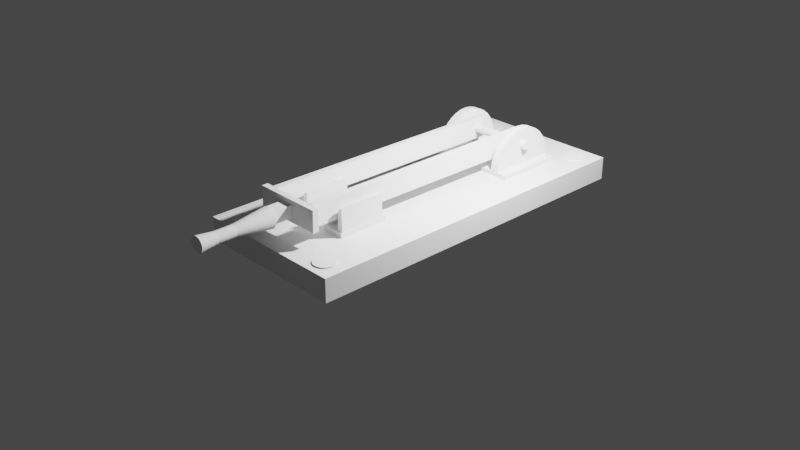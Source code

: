 # Source: double-knife-switch.blend  (saved by Blender 2.93.21; exported with 4.5.12 LTS)
import bpy
from mathutils import Matrix  # noqa: F401  (used for matrix-valued properties, if any)

bpy.ops.wm.read_factory_settings(use_empty=True)
scene = bpy.context.scene
scene.name = 'Scene'

# ---- collections
col_collection = bpy.data.collections.new('Collection'); scene.collection.children.link(col_collection)

# ---- materials (node trees are filled in below, after node groups)
mat_material = bpy.data.materials.new('Material')
mat_material.alpha_threshold = 0.0
mat_material.use_transparent_shadow = False
mat_material.line_color = (0.0, 0.0, 0.0, 1.0)
mat_material_001 = bpy.data.materials.new('Material.001')
mat_material_001.alpha_threshold = 0.0
mat_material_001.use_transparent_shadow = False
mat_material_001.line_color = (0.0, 0.0, 0.0, 1.0)
mat_material_002 = bpy.data.materials.new('Material.002')
mat_material_002.alpha_threshold = 0.0
mat_material_002.use_transparent_shadow = False
mat_material_002.line_color = (0.0, 0.0, 0.0, 1.0)
mat_material_003 = bpy.data.materials.new('Material.003')
mat_material_003.alpha_threshold = 0.0
mat_material_003.use_transparent_shadow = False
mat_material_003.line_color = (0.0, 0.0, 0.0, 1.0)
mat_material_005 = bpy.data.materials.new('Material.005')
mat_material_005.alpha_threshold = 0.0
mat_material_005.use_transparent_shadow = False
mat_material_005.line_color = (0.0, 0.0, 0.0, 1.0)

# ---- material node trees
mat_material.use_nodes = True; mat_material.node_tree.nodes.clear()
_N = mat_material.node_tree.nodes; _L = mat_material.node_tree.links
n0 = _N.new('ShaderNodeOutputMaterial'); n0.name = 'Material Output'; n0.location = (300, 300)
n1 = _N.new('ShaderNodeBsdfPrincipled'); n1.name = 'Principled BSDF'; n1.location = (10, 300)
n1.distribution = 'GGX'
n1.subsurface_method = 'BURLEY'
n1.inputs[2].default_value = 0.4
n1.inputs[3].default_value = 1.45
n1.inputs[27].default_value = (0.0, 0.0, 0.0, 1.0)
n1.inputs[28].default_value = 1.0
_L.new(n1.outputs[0], n0.inputs[0])
n0.is_active_output = True
mat_material_001.use_nodes = True; mat_material_001.node_tree.nodes.clear()
_N = mat_material_001.node_tree.nodes; _L = mat_material_001.node_tree.links
n0 = _N.new('ShaderNodeOutputMaterial'); n0.name = 'Material Output'; n0.location = (300, 300)
n1 = _N.new('ShaderNodeBsdfPrincipled'); n1.name = 'Principled BSDF'; n1.location = (10, 300)
n1.distribution = 'GGX'
n1.subsurface_method = 'BURLEY'
n1.inputs[2].default_value = 0.4
n1.inputs[3].default_value = 1.45
n1.inputs[27].default_value = (0.0, 0.0, 0.0, 1.0)
n1.inputs[28].default_value = 1.0
_L.new(n1.outputs[0], n0.inputs[0])
n0.is_active_output = True
mat_material_002.use_nodes = True; mat_material_002.node_tree.nodes.clear()
_N = mat_material_002.node_tree.nodes; _L = mat_material_002.node_tree.links
n0 = _N.new('ShaderNodeOutputMaterial'); n0.name = 'Material Output'; n0.location = (300, 300)
n1 = _N.new('ShaderNodeBsdfPrincipled'); n1.name = 'Principled BSDF'; n1.location = (10, 300)
n1.distribution = 'GGX'
n1.subsurface_method = 'BURLEY'
n1.inputs[2].default_value = 0.4
n1.inputs[3].default_value = 1.45
n1.inputs[27].default_value = (0.0, 0.0, 0.0, 1.0)
n1.inputs[28].default_value = 1.0
_L.new(n1.outputs[0], n0.inputs[0])
n0.is_active_output = True
mat_material_003.use_nodes = True; mat_material_003.node_tree.nodes.clear()
_N = mat_material_003.node_tree.nodes; _L = mat_material_003.node_tree.links
n0 = _N.new('ShaderNodeOutputMaterial'); n0.name = 'Material Output'; n0.location = (300, 300)
n1 = _N.new('ShaderNodeBsdfPrincipled'); n1.name = 'Principled BSDF'; n1.location = (10, 300)
n1.distribution = 'GGX'
n1.subsurface_method = 'BURLEY'
n1.inputs[2].default_value = 0.4
n1.inputs[3].default_value = 1.45
n1.inputs[27].default_value = (0.0, 0.0, 0.0, 1.0)
n1.inputs[28].default_value = 1.0
_L.new(n1.outputs[0], n0.inputs[0])
n0.is_active_output = True
mat_material_005.use_nodes = True; mat_material_005.node_tree.nodes.clear()
_N = mat_material_005.node_tree.nodes; _L = mat_material_005.node_tree.links
n0 = _N.new('ShaderNodeOutputMaterial'); n0.name = 'Material Output'; n0.location = (300, 300)
n1 = _N.new('ShaderNodeBsdfPrincipled'); n1.name = 'Principled BSDF'; n1.location = (10, 300)
n1.distribution = 'GGX'
n1.subsurface_method = 'BURLEY'
n1.inputs[2].default_value = 0.4
n1.inputs[3].default_value = 1.45
n1.inputs[27].default_value = (0.0, 0.0, 0.0, 1.0)
n1.inputs[28].default_value = 1.0
_L.new(n1.outputs[0], n0.inputs[0])
n0.is_active_output = True

# ---- world
world_world = bpy.data.worlds.new('World'); scene.world = world_world
world_world.use_nodes = True; world_world.node_tree.nodes.clear()
_N = world_world.node_tree.nodes; _L = world_world.node_tree.links
n0 = _N.new('ShaderNodeOutputWorld'); n0.name = 'World Output'; n0.location = (300, 300)
n1 = _N.new('ShaderNodeBackground'); n1.name = 'Background'; n1.location = (10, 300)
n1.inputs[0].default_value = (0.05088, 0.05088, 0.05088, 1.0)
_L.new(n1.outputs[0], n0.inputs[0])
n0.is_active_output = True
world_world.color = (0.05088, 0.05088, 0.05088)
world_world.use_sun_shadow = False
world_world.sun_shadow_jitter_overblur = 0.0

# ---- cameras
cam_camera = bpy.data.cameras.new('Camera')
cam_camera.clip_end = 100.0
cam_camera.ortho_scale = 7.314

# ---- lights
light_light = bpy.data.lights.new('Light', 'POINT')
light_light.transmission_factor = 0.0
light_light.energy = 1000.0
light_light.shadow_soft_size = 0.1
light_light.shadow_maximum_resolution = 0.006
light_light.use_absolute_resolution = True

# ---- meshes
me_cube = bpy.data.meshes.new('Cube')
me_cube.from_pydata([(1.0, 1.0, 1.0), (1.0, 1.0, -1.0), (1.0, -1.0, 1.0), (1.0, -1.0, -1.0), (-1.0, 1.0, 1.0), (-1.0, 1.0, -1.0), (-1.0, -1.0, 1.0), (-1.0, -1.0, -1.0)], [], [(0, 4, 6, 2), (3, 2, 6, 7), (7, 6, 4, 5), (5, 1, 3, 7), (1, 0, 2, 3), (5, 4, 0, 1)])
_uv = me_cube.uv_layers.new(name='UVMap')
_uv.uv.foreach_set('vector', [0.625, 0.5, 0.875, 0.5, 0.875, 0.75, 0.625, 0.75, 0.375, 0.75, 0.625, 0.75, 0.625, 1.0, 0.375, 1.0, 0.375, 0.0, 0.625, 0.0, 0.625, 0.25, 0.375, 0.25, 0.125, 0.5, 0.375, 0.5, 0.375, 0.75, 0.125, 0.75, 0.375, 0.5, 0.625, 0.5, 0.625, 0.75, 0.375, 0.75, 0.375, 0.25, 0.625, 0.25, 0.625, 0.5, 0.375, 0.5])
me_cube.materials.append(mat_material)
me_cube.use_remesh_preserve_volume = False
me_cube.use_remesh_preserve_attributes = False
me_cube.use_mirror_vertex_groups = False
me_cube.update()
me_cylinder = bpy.data.meshes.new('Cylinder')
me_cylinder.from_pydata([(0.0, 1.0, -1.0), (0.0, 1.0, -0.7404), (0.1951, 0.9808, -1.0), (0.1951, 0.9808, -0.7404), (0.3827, 0.9239, -1.0), (0.3827, 0.9239, -0.7404), (0.5556, 0.8315, -1.0), (0.5556, 0.8315, -0.7404), (0.7071, 0.7071, -1.0), (0.7071, 0.7071, -0.7404), (0.8315, 0.5556, -1.0), (0.8315, 0.5556, -0.7404), (0.9239, 0.3827, -1.0), (0.9239, 0.3827, -0.7404), (0.9808, 0.1951, -1.0), (0.9808, 0.1951, -0.7404), (1.0, -4.371e-08, -1.0), (1.0, -4.371e-08, -0.7404), (0.9808, -0.1951, -1.0), (0.9808, -0.1951, -0.7404), (0.9239, -0.3827, -1.0), (0.9239, -0.3827, -0.7404), (0.8315, -0.5556, -1.0), (0.8315, -0.5556, -0.7404), (0.7071, -0.7071, -1.0), (0.7071, -0.7071, -0.7404), (0.5556, -0.8315, -1.0), (0.5556, -0.8315, -0.7404), (0.3827, -0.9239, -1.0), (0.3827, -0.9239, -0.7404), (0.1951, -0.9808, -1.0), (0.1951, -0.9808, -0.7404), (-8.742e-08, -1.0, -1.0), (-8.742e-08, -1.0, -0.7404), (-0.1951, -0.9808, -1.0), (-0.1951, -0.9808, -0.7404), (-0.3827, -0.9239, -1.0), (-0.3827, -0.9239, -0.7404), (-0.5556, -0.8315, -1.0), (-0.5556, -0.8315, -0.7404), (-0.7071, -0.7071, -1.0), (-0.7071, -0.7071, -0.7404), (-0.8315, -0.5556, -1.0), (-0.8315, -0.5556, -0.7404), (-0.9239, -0.3827, -1.0), (-0.9239, -0.3827, -0.7404), (-0.9808, -0.1951, -1.0), (-0.9808, -0.1951, -0.7404), (-1.0, 1.192e-08, -1.0), (-1.0, 1.192e-08, -0.7404), (-0.9808, 0.1951, -1.0), (-0.9808, 0.1951, -0.7404), (-0.9239, 0.3827, -1.0), (-0.9239, 0.3827, -0.7404), (-0.8315, 0.5556, -1.0), (-0.8315, 0.5556, -0.7404), (-0.7071, 0.7071, -1.0), (-0.7071, 0.7071, -0.7404), (-0.5556, 0.8315, -1.0), (-0.5556, 0.8315, -0.7404), (-0.3827, 0.9239, -1.0), (-0.3827, 0.9239, -0.7404), (-0.1951, 0.9808, -1.0), (-0.1951, 0.9808, -0.7404)], [], [(0, 1, 3, 2), (2, 3, 5, 4), (4, 5, 7, 6), (6, 7, 9, 8), (8, 9, 11, 10), (10, 11, 13, 12), (12, 13, 15, 14), (14, 15, 17, 16), (16, 17, 19, 18), (18, 19, 21, 20), (20, 21, 23, 22), (22, 23, 25, 24), (24, 25, 27, 26), (26, 27, 29, 28), (28, 29, 31, 30), (30, 31, 33, 32), (32, 33, 35, 34), (34, 35, 37, 36), (36, 37, 39, 38), (38, 39, 41, 40), (40, 41, 43, 42), (42, 43, 45, 44), (44, 45, 47, 46), (46, 47, 49, 48), (48, 49, 51, 50), (50, 51, 53, 52), (52, 53, 55, 54), (54, 55, 57, 56), (56, 57, 59, 58), (58, 59, 61, 60), (3, 1, 63, 61, 59, 57, 55, 53, 51, 49, 47, 45, 43, 41, 39, 37, 35, 33, 31, 29, 27, 25, 23, 21, 19, 17, 15, 13, 11, 9, 7, 5), (60, 61, 63, 62), (62, 63, 1, 0), (0, 2, 4, 6, 8, 10, 12, 14, 16, 18, 20, 22, 24, 26, 28, 30, 32, 34, 36, 38, 40, 42, 44, 46, 48, 50, 52, 54, 56, 58, 60, 62)])
_uv = me_cylinder.uv_layers.new(name='UVMap')
_uv.uv.foreach_set('vector', [1.0, 0.5, 1.0, 1.0, 0.9688, 1.0, 0.9688, 0.5, 0.9688, 0.5, 0.9688, 1.0, 0.9375, 1.0, 0.9375, 0.5, 0.9375, 0.5, 0.9375, 1.0, 0.9062, 1.0, 0.9062, 0.5, 0.9062, 0.5, 0.9062, 1.0, 0.875, 1.0, 0.875, 0.5, 0.875, 0.5, 0.875, 1.0, 0.8438, 1.0, 0.8438, 0.5, 0.8438, 0.5, 0.8438, 1.0, 0.8125, 1.0, 0.8125, 0.5, 0.8125, 0.5, 0.8125, 1.0, 0.7812, 1.0, 0.7812, 0.5, 0.7812, 0.5, 0.7812, 1.0, 0.75, 1.0, 0.75, 0.5, 0.75, 0.5, 0.75, 1.0, 0.7188, 1.0, 0.7188, 0.5, 0.7188, 0.5, 0.7188, 1.0, 0.6875, 1.0, 0.6875, 0.5, 0.6875, 0.5, 0.6875, 1.0, 0.6562, 1.0, 0.6562, 0.5, 0.6562, 0.5, 0.6562, 1.0, 0.625, 1.0, 0.625, 0.5, 0.625, 0.5, 0.625, 1.0, 0.5938, 1.0, 0.5938, 0.5, 0.5938, 0.5, 0.5938, 1.0, 0.5625, 1.0, 0.5625, 0.5, 0.5625, 0.5, 0.5625, 1.0, 0.5312, 1.0, 0.5312, 0.5, 0.5312, 0.5, 0.5312, 1.0, 0.5, 1.0, 0.5, 0.5, 0.5, 0.5, 0.5, 1.0, 0.4688, 1.0, 0.4688, 0.5, 0.4688, 0.5, 0.4688, 1.0, 0.4375, 1.0, 0.4375, 0.5, 0.4375, 0.5, 0.4375, 1.0, 0.4062, 1.0, 0.4062, 0.5, 0.4062, 0.5, 0.4062, 1.0, 0.375, 1.0, 0.375, 0.5, 0.375, 0.5, 0.375, 1.0, 0.3438, 1.0, 0.3438, 0.5, 0.3438, 0.5, 0.3438, 1.0, 0.3125, 1.0, 0.3125, 0.5, 0.3125, 0.5, 0.3125, 1.0, 0.2812, 1.0, 0.2812, 0.5, 0.2812, 0.5, 0.2812, 1.0, 0.25, 1.0, 0.25, 0.5, 0.25, 0.5, 0.25, 1.0, 0.2188, 1.0, 0.2188, 0.5, 0.2188, 0.5, 0.2188, 1.0, 0.1875, 1.0, 0.1875, 0.5, 0.1875, 0.5, 0.1875, 1.0, 0.1562, 1.0, 0.1562, 0.5, 0.1562, 0.5, 0.1562, 1.0, 0.125, 1.0, 0.125, 0.5, 0.125, 0.5, 0.125, 1.0, 0.09375, 1.0, 0.09375, 0.5, 0.09375, 0.5, 0.09375, 1.0, 0.0625, 1.0, 0.0625, 0.5, 0.2968, 0.4854, 0.25, 0.49, 0.2032, 0.4854, 0.1582, 0.4717, 0.1167, 0.4496, 0.08029, 0.4197, 0.05045, 0.3833, 0.02827, 0.3418, 0.01461, 0.2968, 0.01, 0.25, 0.01461, 0.2032, 0.02827, 0.1582, 0.05045, 0.1167, 0.08029, 0.08029, 0.1167, 0.05045, 0.1582, 0.02827, 0.2032, 0.01461, 0.25, 0.01, 0.2968, 0.01461, 0.3418, 0.02827, 0.3833, 0.05045, 0.4197, 0.08029, 0.4496, 0.1167, 0.4717, 0.1582, 0.4854, 0.2032, 0.49, 0.25, 0.4854, 0.2968, 0.4717, 0.3418, 0.4496, 0.3833, 0.4197, 0.4197, 0.3833, 0.4496, 0.3418, 0.4717, 0.0625, 0.5, 0.0625, 1.0, 0.03125, 1.0, 0.03125, 0.5, 0.03125, 0.5, 0.03125, 1.0, 0.0, 1.0, 0.0, 0.5, 0.75, 0.49, 0.7968, 0.4854, 0.8418, 0.4717, 0.8833, 0.4496, 0.9197, 0.4197, 0.9496, 0.3833, 0.9717, 0.3418, 0.9854, 0.2968, 0.99, 0.25, 0.9854, 0.2032, 0.9717, 0.1582, 0.9496, 0.1167, 0.9197, 0.08029, 0.8833, 0.05045, 0.8418, 0.02827, 0.7968, 0.01461, 0.75, 0.01, 0.7032, 0.01461, 0.6582, 0.02827, 0.6167, 0.05045, 0.5803, 0.08029, 0.5504, 0.1167, 0.5283, 0.1582, 0.5146, 0.2032, 0.51, 0.25, 0.5146, 0.2968, 0.5283, 0.3418, 0.5504, 0.3833, 0.5803, 0.4197, 0.6167, 0.4496, 0.6582, 0.4717, 0.7032, 0.4854])
me_cylinder.use_remesh_fix_poles = True
me_cylinder.use_remesh_preserve_attributes = False
me_cylinder.update()
me_cylinder_001 = bpy.data.meshes.new('Cylinder.001')
me_cylinder_001.from_pydata([(0.0, 1.0, -1.0), (0.0, 1.0, -0.7404), (0.1951, 0.9808, -1.0), (0.1951, 0.9808, -0.7404), (0.3827, 0.9239, -1.0), (0.3827, 0.9239, -0.7404), (0.5556, 0.8315, -1.0), (0.5556, 0.8315, -0.7404), (0.7071, 0.7071, -1.0), (0.7071, 0.7071, -0.7404), (0.8315, 0.5556, -1.0), (0.8315, 0.5556, -0.7404), (0.9239, 0.3827, -1.0), (0.9239, 0.3827, -0.7404), (0.9808, 0.1951, -1.0), (0.9808, 0.1951, -0.7404), (1.0, -4.371e-08, -1.0), (1.0, -4.371e-08, -0.7404), (0.9808, -0.1951, -1.0), (0.9808, -0.1951, -0.7404), (0.9239, -0.3827, -1.0), (0.9239, -0.3827, -0.7404), (0.8315, -0.5556, -1.0), (0.8315, -0.5556, -0.7404), (0.7071, -0.7071, -1.0), (0.7071, -0.7071, -0.7404), (0.5556, -0.8315, -1.0), (0.5556, -0.8315, -0.7404), (0.3827, -0.9239, -1.0), (0.3827, -0.9239, -0.7404), (0.1951, -0.9808, -1.0), (0.1951, -0.9808, -0.7404), (-8.742e-08, -1.0, -1.0), (-8.742e-08, -1.0, -0.7404), (-0.1951, -0.9808, -1.0), (-0.1951, -0.9808, -0.7404), (-0.3827, -0.9239, -1.0), (-0.3827, -0.9239, -0.7404), (-0.5556, -0.8315, -1.0), (-0.5556, -0.8315, -0.7404), (-0.7071, -0.7071, -1.0), (-0.7071, -0.7071, -0.7404), (-0.8315, -0.5556, -1.0), (-0.8315, -0.5556, -0.7404), (-0.9239, -0.3827, -1.0), (-0.9239, -0.3827, -0.7404), (-0.9808, -0.1951, -1.0), (-0.9808, -0.1951, -0.7404), (-1.0, 1.192e-08, -1.0), (-1.0, 1.192e-08, -0.7404), (-0.9808, 0.1951, -1.0), (-0.9808, 0.1951, -0.7404), (-0.9239, 0.3827, -1.0), (-0.9239, 0.3827, -0.7404), (-0.8315, 0.5556, -1.0), (-0.8315, 0.5556, -0.7404), (-0.7071, 0.7071, -1.0), (-0.7071, 0.7071, -0.7404), (-0.5556, 0.8315, -1.0), (-0.5556, 0.8315, -0.7404), (-0.3827, 0.9239, -1.0), (-0.3827, 0.9239, -0.7404), (-0.1951, 0.9808, -1.0), (-0.1951, 0.9808, -0.7404)], [], [(0, 1, 3, 2), (2, 3, 5, 4), (4, 5, 7, 6), (6, 7, 9, 8), (8, 9, 11, 10), (10, 11, 13, 12), (12, 13, 15, 14), (14, 15, 17, 16), (16, 17, 19, 18), (18, 19, 21, 20), (20, 21, 23, 22), (22, 23, 25, 24), (24, 25, 27, 26), (26, 27, 29, 28), (28, 29, 31, 30), (30, 31, 33, 32), (32, 33, 35, 34), (34, 35, 37, 36), (36, 37, 39, 38), (38, 39, 41, 40), (40, 41, 43, 42), (42, 43, 45, 44), (44, 45, 47, 46), (46, 47, 49, 48), (48, 49, 51, 50), (50, 51, 53, 52), (52, 53, 55, 54), (54, 55, 57, 56), (56, 57, 59, 58), (58, 59, 61, 60), (3, 1, 63, 61, 59, 57, 55, 53, 51, 49, 47, 45, 43, 41, 39, 37, 35, 33, 31, 29, 27, 25, 23, 21, 19, 17, 15, 13, 11, 9, 7, 5), (60, 61, 63, 62), (62, 63, 1, 0), (0, 2, 4, 6, 8, 10, 12, 14, 16, 18, 20, 22, 24, 26, 28, 30, 32, 34, 36, 38, 40, 42, 44, 46, 48, 50, 52, 54, 56, 58, 60, 62)])
_uv = me_cylinder_001.uv_layers.new(name='UVMap')
_uv.uv.foreach_set('vector', [1.0, 0.5, 1.0, 1.0, 0.9688, 1.0, 0.9688, 0.5, 0.9688, 0.5, 0.9688, 1.0, 0.9375, 1.0, 0.9375, 0.5, 0.9375, 0.5, 0.9375, 1.0, 0.9062, 1.0, 0.9062, 0.5, 0.9062, 0.5, 0.9062, 1.0, 0.875, 1.0, 0.875, 0.5, 0.875, 0.5, 0.875, 1.0, 0.8438, 1.0, 0.8438, 0.5, 0.8438, 0.5, 0.8438, 1.0, 0.8125, 1.0, 0.8125, 0.5, 0.8125, 0.5, 0.8125, 1.0, 0.7812, 1.0, 0.7812, 0.5, 0.7812, 0.5, 0.7812, 1.0, 0.75, 1.0, 0.75, 0.5, 0.75, 0.5, 0.75, 1.0, 0.7188, 1.0, 0.7188, 0.5, 0.7188, 0.5, 0.7188, 1.0, 0.6875, 1.0, 0.6875, 0.5, 0.6875, 0.5, 0.6875, 1.0, 0.6562, 1.0, 0.6562, 0.5, 0.6562, 0.5, 0.6562, 1.0, 0.625, 1.0, 0.625, 0.5, 0.625, 0.5, 0.625, 1.0, 0.5938, 1.0, 0.5938, 0.5, 0.5938, 0.5, 0.5938, 1.0, 0.5625, 1.0, 0.5625, 0.5, 0.5625, 0.5, 0.5625, 1.0, 0.5312, 1.0, 0.5312, 0.5, 0.5312, 0.5, 0.5312, 1.0, 0.5, 1.0, 0.5, 0.5, 0.5, 0.5, 0.5, 1.0, 0.4688, 1.0, 0.4688, 0.5, 0.4688, 0.5, 0.4688, 1.0, 0.4375, 1.0, 0.4375, 0.5, 0.4375, 0.5, 0.4375, 1.0, 0.4062, 1.0, 0.4062, 0.5, 0.4062, 0.5, 0.4062, 1.0, 0.375, 1.0, 0.375, 0.5, 0.375, 0.5, 0.375, 1.0, 0.3438, 1.0, 0.3438, 0.5, 0.3438, 0.5, 0.3438, 1.0, 0.3125, 1.0, 0.3125, 0.5, 0.3125, 0.5, 0.3125, 1.0, 0.2812, 1.0, 0.2812, 0.5, 0.2812, 0.5, 0.2812, 1.0, 0.25, 1.0, 0.25, 0.5, 0.25, 0.5, 0.25, 1.0, 0.2188, 1.0, 0.2188, 0.5, 0.2188, 0.5, 0.2188, 1.0, 0.1875, 1.0, 0.1875, 0.5, 0.1875, 0.5, 0.1875, 1.0, 0.1562, 1.0, 0.1562, 0.5, 0.1562, 0.5, 0.1562, 1.0, 0.125, 1.0, 0.125, 0.5, 0.125, 0.5, 0.125, 1.0, 0.09375, 1.0, 0.09375, 0.5, 0.09375, 0.5, 0.09375, 1.0, 0.0625, 1.0, 0.0625, 0.5, 0.2968, 0.4854, 0.25, 0.49, 0.2032, 0.4854, 0.1582, 0.4717, 0.1167, 0.4496, 0.08029, 0.4197, 0.05045, 0.3833, 0.02827, 0.3418, 0.01461, 0.2968, 0.01, 0.25, 0.01461, 0.2032, 0.02827, 0.1582, 0.05045, 0.1167, 0.08029, 0.08029, 0.1167, 0.05045, 0.1582, 0.02827, 0.2032, 0.01461, 0.25, 0.01, 0.2968, 0.01461, 0.3418, 0.02827, 0.3833, 0.05045, 0.4197, 0.08029, 0.4496, 0.1167, 0.4717, 0.1582, 0.4854, 0.2032, 0.49, 0.25, 0.4854, 0.2968, 0.4717, 0.3418, 0.4496, 0.3833, 0.4197, 0.4197, 0.3833, 0.4496, 0.3418, 0.4717, 0.0625, 0.5, 0.0625, 1.0, 0.03125, 1.0, 0.03125, 0.5, 0.03125, 0.5, 0.03125, 1.0, 0.0, 1.0, 0.0, 0.5, 0.75, 0.49, 0.7968, 0.4854, 0.8418, 0.4717, 0.8833, 0.4496, 0.9197, 0.4197, 0.9496, 0.3833, 0.9717, 0.3418, 0.9854, 0.2968, 0.99, 0.25, 0.9854, 0.2032, 0.9717, 0.1582, 0.9496, 0.1167, 0.9197, 0.08029, 0.8833, 0.05045, 0.8418, 0.02827, 0.7968, 0.01461, 0.75, 0.01, 0.7032, 0.01461, 0.6582, 0.02827, 0.6167, 0.05045, 0.5803, 0.08029, 0.5504, 0.1167, 0.5283, 0.1582, 0.5146, 0.2032, 0.51, 0.25, 0.5146, 0.2968, 0.5283, 0.3418, 0.5504, 0.3833, 0.5803, 0.4197, 0.6167, 0.4496, 0.6582, 0.4717, 0.7032, 0.4854])
me_cylinder_001.use_remesh_fix_poles = True
me_cylinder_001.use_remesh_preserve_attributes = False
me_cylinder_001.update()
me_cylinder_003 = bpy.data.meshes.new('Cylinder.003')
me_cylinder_003.from_pydata([(0.0, 1.0, -1.0), (0.0, 1.0, -0.7404), (0.1951, 0.9808, -1.0), (0.1951, 0.9808, -0.7404), (0.3827, 0.9239, -1.0), (0.3827, 0.9239, -0.7404), (0.5556, 0.8315, -1.0), (0.5556, 0.8315, -0.7404), (0.7071, 0.7071, -1.0), (0.7071, 0.7071, -0.7404), (0.8315, 0.5556, -1.0), (0.8315, 0.5556, -0.7404), (0.9239, 0.3827, -1.0), (0.9239, 0.3827, -0.7404), (0.9808, 0.1951, -1.0), (0.9808, 0.1951, -0.7404), (1.0, -4.371e-08, -1.0), (1.0, -4.371e-08, -0.7404), (0.9808, -0.1951, -1.0), (0.9808, -0.1951, -0.7404), (0.9239, -0.3827, -1.0), (0.9239, -0.3827, -0.7404), (0.8315, -0.5556, -1.0), (0.8315, -0.5556, -0.7404), (0.7071, -0.7071, -1.0), (0.7071, -0.7071, -0.7404), (0.5556, -0.8315, -1.0), (0.5556, -0.8315, -0.7404), (0.3827, -0.9239, -1.0), (0.3827, -0.9239, -0.7404), (0.1951, -0.9808, -1.0), (0.1951, -0.9808, -0.7404), (-8.742e-08, -1.0, -1.0), (-8.742e-08, -1.0, -0.7404), (-0.1951, -0.9808, -1.0), (-0.1951, -0.9808, -0.7404), (-0.3827, -0.9239, -1.0), (-0.3827, -0.9239, -0.7404), (-0.5556, -0.8315, -1.0), (-0.5556, -0.8315, -0.7404), (-0.7071, -0.7071, -1.0), (-0.7071, -0.7071, -0.7404), (-0.8315, -0.5556, -1.0), (-0.8315, -0.5556, -0.7404), (-0.9239, -0.3827, -1.0), (-0.9239, -0.3827, -0.7404), (-0.9808, -0.1951, -1.0), (-0.9808, -0.1951, -0.7404), (-1.0, 1.192e-08, -1.0), (-1.0, 1.192e-08, -0.7404), (-0.9808, 0.1951, -1.0), (-0.9808, 0.1951, -0.7404), (-0.9239, 0.3827, -1.0), (-0.9239, 0.3827, -0.7404), (-0.8315, 0.5556, -1.0), (-0.8315, 0.5556, -0.7404), (-0.7071, 0.7071, -1.0), (-0.7071, 0.7071, -0.7404), (-0.5556, 0.8315, -1.0), (-0.5556, 0.8315, -0.7404), (-0.3827, 0.9239, -1.0), (-0.3827, 0.9239, -0.7404), (-0.1951, 0.9808, -1.0), (-0.1951, 0.9808, -0.7404)], [], [(0, 1, 3, 2), (2, 3, 5, 4), (4, 5, 7, 6), (6, 7, 9, 8), (8, 9, 11, 10), (10, 11, 13, 12), (12, 13, 15, 14), (14, 15, 17, 16), (16, 17, 19, 18), (18, 19, 21, 20), (20, 21, 23, 22), (22, 23, 25, 24), (24, 25, 27, 26), (26, 27, 29, 28), (28, 29, 31, 30), (30, 31, 33, 32), (32, 33, 35, 34), (34, 35, 37, 36), (36, 37, 39, 38), (38, 39, 41, 40), (40, 41, 43, 42), (42, 43, 45, 44), (44, 45, 47, 46), (46, 47, 49, 48), (48, 49, 51, 50), (50, 51, 53, 52), (52, 53, 55, 54), (54, 55, 57, 56), (56, 57, 59, 58), (58, 59, 61, 60), (3, 1, 63, 61, 59, 57, 55, 53, 51, 49, 47, 45, 43, 41, 39, 37, 35, 33, 31, 29, 27, 25, 23, 21, 19, 17, 15, 13, 11, 9, 7, 5), (60, 61, 63, 62), (62, 63, 1, 0), (0, 2, 4, 6, 8, 10, 12, 14, 16, 18, 20, 22, 24, 26, 28, 30, 32, 34, 36, 38, 40, 42, 44, 46, 48, 50, 52, 54, 56, 58, 60, 62)])
_uv = me_cylinder_003.uv_layers.new(name='UVMap')
_uv.uv.foreach_set('vector', [1.0, 0.5, 1.0, 1.0, 0.9688, 1.0, 0.9688, 0.5, 0.9688, 0.5, 0.9688, 1.0, 0.9375, 1.0, 0.9375, 0.5, 0.9375, 0.5, 0.9375, 1.0, 0.9062, 1.0, 0.9062, 0.5, 0.9062, 0.5, 0.9062, 1.0, 0.875, 1.0, 0.875, 0.5, 0.875, 0.5, 0.875, 1.0, 0.8438, 1.0, 0.8438, 0.5, 0.8438, 0.5, 0.8438, 1.0, 0.8125, 1.0, 0.8125, 0.5, 0.8125, 0.5, 0.8125, 1.0, 0.7812, 1.0, 0.7812, 0.5, 0.7812, 0.5, 0.7812, 1.0, 0.75, 1.0, 0.75, 0.5, 0.75, 0.5, 0.75, 1.0, 0.7188, 1.0, 0.7188, 0.5, 0.7188, 0.5, 0.7188, 1.0, 0.6875, 1.0, 0.6875, 0.5, 0.6875, 0.5, 0.6875, 1.0, 0.6562, 1.0, 0.6562, 0.5, 0.6562, 0.5, 0.6562, 1.0, 0.625, 1.0, 0.625, 0.5, 0.625, 0.5, 0.625, 1.0, 0.5938, 1.0, 0.5938, 0.5, 0.5938, 0.5, 0.5938, 1.0, 0.5625, 1.0, 0.5625, 0.5, 0.5625, 0.5, 0.5625, 1.0, 0.5312, 1.0, 0.5312, 0.5, 0.5312, 0.5, 0.5312, 1.0, 0.5, 1.0, 0.5, 0.5, 0.5, 0.5, 0.5, 1.0, 0.4688, 1.0, 0.4688, 0.5, 0.4688, 0.5, 0.4688, 1.0, 0.4375, 1.0, 0.4375, 0.5, 0.4375, 0.5, 0.4375, 1.0, 0.4062, 1.0, 0.4062, 0.5, 0.4062, 0.5, 0.4062, 1.0, 0.375, 1.0, 0.375, 0.5, 0.375, 0.5, 0.375, 1.0, 0.3438, 1.0, 0.3438, 0.5, 0.3438, 0.5, 0.3438, 1.0, 0.3125, 1.0, 0.3125, 0.5, 0.3125, 0.5, 0.3125, 1.0, 0.2812, 1.0, 0.2812, 0.5, 0.2812, 0.5, 0.2812, 1.0, 0.25, 1.0, 0.25, 0.5, 0.25, 0.5, 0.25, 1.0, 0.2188, 1.0, 0.2188, 0.5, 0.2188, 0.5, 0.2188, 1.0, 0.1875, 1.0, 0.1875, 0.5, 0.1875, 0.5, 0.1875, 1.0, 0.1562, 1.0, 0.1562, 0.5, 0.1562, 0.5, 0.1562, 1.0, 0.125, 1.0, 0.125, 0.5, 0.125, 0.5, 0.125, 1.0, 0.09375, 1.0, 0.09375, 0.5, 0.09375, 0.5, 0.09375, 1.0, 0.0625, 1.0, 0.0625, 0.5, 0.2968, 0.4854, 0.25, 0.49, 0.2032, 0.4854, 0.1582, 0.4717, 0.1167, 0.4496, 0.08029, 0.4197, 0.05045, 0.3833, 0.02827, 0.3418, 0.01461, 0.2968, 0.01, 0.25, 0.01461, 0.2032, 0.02827, 0.1582, 0.05045, 0.1167, 0.08029, 0.08029, 0.1167, 0.05045, 0.1582, 0.02827, 0.2032, 0.01461, 0.25, 0.01, 0.2968, 0.01461, 0.3418, 0.02827, 0.3833, 0.05045, 0.4197, 0.08029, 0.4496, 0.1167, 0.4717, 0.1582, 0.4854, 0.2032, 0.49, 0.25, 0.4854, 0.2968, 0.4717, 0.3418, 0.4496, 0.3833, 0.4197, 0.4197, 0.3833, 0.4496, 0.3418, 0.4717, 0.0625, 0.5, 0.0625, 1.0, 0.03125, 1.0, 0.03125, 0.5, 0.03125, 0.5, 0.03125, 1.0, 0.0, 1.0, 0.0, 0.5, 0.75, 0.49, 0.7968, 0.4854, 0.8418, 0.4717, 0.8833, 0.4496, 0.9197, 0.4197, 0.9496, 0.3833, 0.9717, 0.3418, 0.9854, 0.2968, 0.99, 0.25, 0.9854, 0.2032, 0.9717, 0.1582, 0.9496, 0.1167, 0.9197, 0.08029, 0.8833, 0.05045, 0.8418, 0.02827, 0.7968, 0.01461, 0.75, 0.01, 0.7032, 0.01461, 0.6582, 0.02827, 0.6167, 0.05045, 0.5803, 0.08029, 0.5504, 0.1167, 0.5283, 0.1582, 0.5146, 0.2032, 0.51, 0.25, 0.5146, 0.2968, 0.5283, 0.3418, 0.5504, 0.3833, 0.5803, 0.4197, 0.6167, 0.4496, 0.6582, 0.4717, 0.7032, 0.4854])
me_cylinder_003.use_remesh_fix_poles = True
me_cylinder_003.use_remesh_preserve_attributes = False
me_cylinder_003.update()
me_cylinder_002 = bpy.data.meshes.new('Cylinder.002')
me_cylinder_002.from_pydata([(0.0, 1.0, -1.0), (0.0, 1.0, -0.7404), (0.1951, 0.9808, -1.0), (0.1951, 0.9808, -0.7404), (0.3827, 0.9239, -1.0), (0.3827, 0.9239, -0.7404), (0.5556, 0.8315, -1.0), (0.5556, 0.8315, -0.7404), (0.7071, 0.7071, -1.0), (0.7071, 0.7071, -0.7404), (0.8315, 0.5556, -1.0), (0.8315, 0.5556, -0.7404), (0.9239, 0.3827, -1.0), (0.9239, 0.3827, -0.7404), (0.9808, 0.1951, -1.0), (0.9808, 0.1951, -0.7404), (1.0, -4.371e-08, -1.0), (1.0, -4.371e-08, -0.7404), (0.9808, -0.1951, -1.0), (0.9808, -0.1951, -0.7404), (0.9239, -0.3827, -1.0), (0.9239, -0.3827, -0.7404), (0.8315, -0.5556, -1.0), (0.8315, -0.5556, -0.7404), (0.7071, -0.7071, -1.0), (0.7071, -0.7071, -0.7404), (0.5556, -0.8315, -1.0), (0.5556, -0.8315, -0.7404), (0.3827, -0.9239, -1.0), (0.3827, -0.9239, -0.7404), (0.1951, -0.9808, -1.0), (0.1951, -0.9808, -0.7404), (-8.742e-08, -1.0, -1.0), (-8.742e-08, -1.0, -0.7404), (-0.1951, -0.9808, -1.0), (-0.1951, -0.9808, -0.7404), (-0.3827, -0.9239, -1.0), (-0.3827, -0.9239, -0.7404), (-0.5556, -0.8315, -1.0), (-0.5556, -0.8315, -0.7404), (-0.7071, -0.7071, -1.0), (-0.7071, -0.7071, -0.7404), (-0.8315, -0.5556, -1.0), (-0.8315, -0.5556, -0.7404), (-0.9239, -0.3827, -1.0), (-0.9239, -0.3827, -0.7404), (-0.9808, -0.1951, -1.0), (-0.9808, -0.1951, -0.7404), (-1.0, 1.192e-08, -1.0), (-1.0, 1.192e-08, -0.7404), (-0.9808, 0.1951, -1.0), (-0.9808, 0.1951, -0.7404), (-0.9239, 0.3827, -1.0), (-0.9239, 0.3827, -0.7404), (-0.8315, 0.5556, -1.0), (-0.8315, 0.5556, -0.7404), (-0.7071, 0.7071, -1.0), (-0.7071, 0.7071, -0.7404), (-0.5556, 0.8315, -1.0), (-0.5556, 0.8315, -0.7404), (-0.3827, 0.9239, -1.0), (-0.3827, 0.9239, -0.7404), (-0.1951, 0.9808, -1.0), (-0.1951, 0.9808, -0.7404)], [], [(0, 1, 3, 2), (2, 3, 5, 4), (4, 5, 7, 6), (6, 7, 9, 8), (8, 9, 11, 10), (10, 11, 13, 12), (12, 13, 15, 14), (14, 15, 17, 16), (16, 17, 19, 18), (18, 19, 21, 20), (20, 21, 23, 22), (22, 23, 25, 24), (24, 25, 27, 26), (26, 27, 29, 28), (28, 29, 31, 30), (30, 31, 33, 32), (32, 33, 35, 34), (34, 35, 37, 36), (36, 37, 39, 38), (38, 39, 41, 40), (40, 41, 43, 42), (42, 43, 45, 44), (44, 45, 47, 46), (46, 47, 49, 48), (48, 49, 51, 50), (50, 51, 53, 52), (52, 53, 55, 54), (54, 55, 57, 56), (56, 57, 59, 58), (58, 59, 61, 60), (3, 1, 63, 61, 59, 57, 55, 53, 51, 49, 47, 45, 43, 41, 39, 37, 35, 33, 31, 29, 27, 25, 23, 21, 19, 17, 15, 13, 11, 9, 7, 5), (60, 61, 63, 62), (62, 63, 1, 0), (0, 2, 4, 6, 8, 10, 12, 14, 16, 18, 20, 22, 24, 26, 28, 30, 32, 34, 36, 38, 40, 42, 44, 46, 48, 50, 52, 54, 56, 58, 60, 62)])
_uv = me_cylinder_002.uv_layers.new(name='UVMap')
_uv.uv.foreach_set('vector', [1.0, 0.5, 1.0, 1.0, 0.9688, 1.0, 0.9688, 0.5, 0.9688, 0.5, 0.9688, 1.0, 0.9375, 1.0, 0.9375, 0.5, 0.9375, 0.5, 0.9375, 1.0, 0.9062, 1.0, 0.9062, 0.5, 0.9062, 0.5, 0.9062, 1.0, 0.875, 1.0, 0.875, 0.5, 0.875, 0.5, 0.875, 1.0, 0.8438, 1.0, 0.8438, 0.5, 0.8438, 0.5, 0.8438, 1.0, 0.8125, 1.0, 0.8125, 0.5, 0.8125, 0.5, 0.8125, 1.0, 0.7812, 1.0, 0.7812, 0.5, 0.7812, 0.5, 0.7812, 1.0, 0.75, 1.0, 0.75, 0.5, 0.75, 0.5, 0.75, 1.0, 0.7188, 1.0, 0.7188, 0.5, 0.7188, 0.5, 0.7188, 1.0, 0.6875, 1.0, 0.6875, 0.5, 0.6875, 0.5, 0.6875, 1.0, 0.6562, 1.0, 0.6562, 0.5, 0.6562, 0.5, 0.6562, 1.0, 0.625, 1.0, 0.625, 0.5, 0.625, 0.5, 0.625, 1.0, 0.5938, 1.0, 0.5938, 0.5, 0.5938, 0.5, 0.5938, 1.0, 0.5625, 1.0, 0.5625, 0.5, 0.5625, 0.5, 0.5625, 1.0, 0.5312, 1.0, 0.5312, 0.5, 0.5312, 0.5, 0.5312, 1.0, 0.5, 1.0, 0.5, 0.5, 0.5, 0.5, 0.5, 1.0, 0.4688, 1.0, 0.4688, 0.5, 0.4688, 0.5, 0.4688, 1.0, 0.4375, 1.0, 0.4375, 0.5, 0.4375, 0.5, 0.4375, 1.0, 0.4062, 1.0, 0.4062, 0.5, 0.4062, 0.5, 0.4062, 1.0, 0.375, 1.0, 0.375, 0.5, 0.375, 0.5, 0.375, 1.0, 0.3438, 1.0, 0.3438, 0.5, 0.3438, 0.5, 0.3438, 1.0, 0.3125, 1.0, 0.3125, 0.5, 0.3125, 0.5, 0.3125, 1.0, 0.2812, 1.0, 0.2812, 0.5, 0.2812, 0.5, 0.2812, 1.0, 0.25, 1.0, 0.25, 0.5, 0.25, 0.5, 0.25, 1.0, 0.2188, 1.0, 0.2188, 0.5, 0.2188, 0.5, 0.2188, 1.0, 0.1875, 1.0, 0.1875, 0.5, 0.1875, 0.5, 0.1875, 1.0, 0.1562, 1.0, 0.1562, 0.5, 0.1562, 0.5, 0.1562, 1.0, 0.125, 1.0, 0.125, 0.5, 0.125, 0.5, 0.125, 1.0, 0.09375, 1.0, 0.09375, 0.5, 0.09375, 0.5, 0.09375, 1.0, 0.0625, 1.0, 0.0625, 0.5, 0.2968, 0.4854, 0.25, 0.49, 0.2032, 0.4854, 0.1582, 0.4717, 0.1167, 0.4496, 0.08029, 0.4197, 0.05045, 0.3833, 0.02827, 0.3418, 0.01461, 0.2968, 0.01, 0.25, 0.01461, 0.2032, 0.02827, 0.1582, 0.05045, 0.1167, 0.08029, 0.08029, 0.1167, 0.05045, 0.1582, 0.02827, 0.2032, 0.01461, 0.25, 0.01, 0.2968, 0.01461, 0.3418, 0.02827, 0.3833, 0.05045, 0.4197, 0.08029, 0.4496, 0.1167, 0.4717, 0.1582, 0.4854, 0.2032, 0.49, 0.25, 0.4854, 0.2968, 0.4717, 0.3418, 0.4496, 0.3833, 0.4197, 0.4197, 0.3833, 0.4496, 0.3418, 0.4717, 0.0625, 0.5, 0.0625, 1.0, 0.03125, 1.0, 0.03125, 0.5, 0.03125, 0.5, 0.03125, 1.0, 0.0, 1.0, 0.0, 0.5, 0.75, 0.49, 0.7968, 0.4854, 0.8418, 0.4717, 0.8833, 0.4496, 0.9197, 0.4197, 0.9496, 0.3833, 0.9717, 0.3418, 0.9854, 0.2968, 0.99, 0.25, 0.9854, 0.2032, 0.9717, 0.1582, 0.9496, 0.1167, 0.9197, 0.08029, 0.8833, 0.05045, 0.8418, 0.02827, 0.7968, 0.01461, 0.75, 0.01, 0.7032, 0.01461, 0.6582, 0.02827, 0.6167, 0.05045, 0.5803, 0.08029, 0.5504, 0.1167, 0.5283, 0.1582, 0.5146, 0.2032, 0.51, 0.25, 0.5146, 0.2968, 0.5283, 0.3418, 0.5504, 0.3833, 0.5803, 0.4197, 0.6167, 0.4496, 0.6582, 0.4717, 0.7032, 0.4854])
me_cylinder_002.use_remesh_fix_poles = True
me_cylinder_002.use_remesh_preserve_attributes = False
me_cylinder_002.update()
me_cylinder_004 = bpy.data.meshes.new('Cylinder.004')
me_cylinder_004.from_pydata([(0.0, 1.0, -1.0), (0.0, 1.0, -0.7913), (0.1951, 0.9808, -1.0), (0.1951, 0.9808, -0.7913), (0.3827, 0.9239, -1.0), (0.3827, 0.9239, -0.7913), (0.5556, 0.8315, -1.0), (0.5556, 0.8315, -0.7913), (0.7071, 0.7071, -1.0), (0.7071, 0.7071, -0.7913), (0.8315, 0.5556, -1.0), (0.8315, 0.5556, -0.7913), (0.9239, 0.3827, -1.0), (0.9239, 0.3827, -0.7913), (0.9808, 0.1951, -1.0), (0.9808, 0.1951, -0.7913), (-0.9808, -0.1951, -1.0), (-0.9808, -0.1951, -0.7913), (-1.0, 1.192e-08, -1.0), (-1.0, 1.192e-08, -0.7913), (-0.9808, 0.1951, -1.0), (-0.9808, 0.1951, -0.7913), (-0.9239, 0.3827, -1.0), (-0.9239, 0.3827, -0.7913), (-0.8315, 0.5556, -1.0), (-0.8315, 0.5556, -0.7913), (-0.7071, 0.7071, -1.0), (-0.7071, 0.7071, -0.7913), (-0.5556, 0.8315, -1.0), (-0.5556, 0.8315, -0.7913), (-0.3827, 0.9239, -1.0), (-0.3827, 0.9239, -0.7913), (-0.1951, 0.9808, -1.0), (-0.1951, 0.9808, -0.7913), (-0.07994, 0.6336, -0.7913), (-0.07994, 0.6336, -1.0), (-0.05809, 0.627, -0.7913), (-0.05809, 0.627, -1.0), (0.01161, 0.4966, -0.7913), (0.01161, 0.4966, -1.0), (0.01384, 0.5193, -0.7913), (0.01384, 0.5193, -1.0), (-0.1027, 0.6358, -0.7913), (-0.1027, 0.6358, -1.0), (-0.005779, 0.4546, -0.7913), (-0.005779, 0.4546, -1.0), (-0.185, 0.4369, -0.7913), (-0.185, 0.4369, -1.0), (-0.1995, 0.4546, -0.7913), (-0.1995, 0.4546, -1.0), (-0.02026, 0.437, -0.7913), (-0.02026, 0.437, -1.0), (-0.2103, 0.4747, -0.7913), (-0.2103, 0.4747, -1.0), (-0.2169, 0.542, -0.7913), (-0.2169, 0.542, -1.0), (-0.1254, 0.6336, -0.7913), (-0.1254, 0.6336, -1.0), (-0.0058, 0.5841, -0.7913), (-0.0058, 0.5841, -1.0), (-0.2103, 0.5639, -0.7913), (-0.2103, 0.5639, -1.0), (-0.1026, 0.4028, -0.7913), (-0.1026, 0.4028, -1.0), (-0.1674, 0.4224, -0.7913), (-0.1674, 0.4224, -1.0), (-0.1254, 0.4051, -0.7913), (-0.1254, 0.4051, -1.0), (-0.07991, 0.4051, -0.7913), (-0.07991, 0.4051, -1.0), (-0.03795, 0.6162, -0.7913), (-0.03795, 0.6162, -1.0), (-0.02029, 0.6017, -0.7913), (-0.02029, 0.6017, -1.0), (-0.2169, 0.4966, -0.7913), (-0.2169, 0.4966, -1.0), (0.0116, 0.5421, -0.7913), (0.0116, 0.5421, -1.0), (-0.05806, 0.4117, -0.7913), (-0.05806, 0.4117, -1.0), (0.004983, 0.4748, -0.7913), (0.004983, 0.4748, -1.0), (-0.03792, 0.4225, -0.7913), (-0.03792, 0.4225, -1.0), (-0.1674, 0.6162, -0.7913), (-0.1674, 0.6162, -1.0), (-0.185, 0.6017, -0.7913), (-0.185, 0.6017, -1.0), (-0.1473, 0.6269, -0.7913), (-0.1473, 0.6269, -1.0), (-0.1995, 0.584, -0.7913), (-0.1995, 0.584, -1.0), (-0.2192, 0.5193, -0.7913), (-0.2192, 0.5193, -1.0), (-0.1472, 0.4117, -0.7913), (-0.1472, 0.4117, -1.0), (0.004969, 0.5639, -0.7913), (0.004969, 0.5639, -1.0)], [], [(0, 1, 3, 2), (2, 3, 5, 4), (4, 5, 7, 6), (6, 7, 9, 8), (8, 9, 11, 10), (10, 11, 13, 12), (12, 13, 15, 14), (16, 17, 19, 18), (18, 19, 21, 20), (20, 21, 23, 22), (22, 23, 25, 24), (24, 25, 27, 26), (26, 27, 29, 28), (28, 29, 31, 30), (30, 31, 33, 32), (32, 33, 1, 0), (3, 1, 33, 31, 29, 27, 25, 92, 54, 60, 90, 86, 84, 88, 56, 42, 34, 36, 70, 72, 58, 96, 76, 40, 11, 9, 7, 5), (0, 2, 4, 6, 8, 10, 41, 77, 97, 59, 73, 71, 37, 35, 43, 57, 89, 85, 87, 91, 61, 55, 93, 24, 26, 28, 30, 32), (14, 15, 17, 16), (63, 62, 68, 69), (65, 64, 94, 95), (95, 94, 66, 67), (43, 42, 56, 57), (79, 78, 82, 83), (69, 68, 78, 79), (51, 50, 44, 45), (77, 76, 96, 97), (93, 92, 74, 75), (37, 36, 34, 35), (75, 74, 52, 53), (97, 96, 58, 59), (45, 44, 80, 81), (61, 60, 54, 55), (81, 80, 38, 39), (47, 46, 64, 65), (73, 72, 70, 71), (35, 34, 42, 43), (49, 48, 46, 47), (91, 90, 60, 61), (85, 84, 86, 87), (41, 40, 76, 77), (83, 82, 50, 51), (57, 56, 88, 89), (67, 66, 62, 63), (24, 93, 75, 53, 49, 47, 65, 95, 67, 63, 69, 79, 83, 51, 45, 81, 39, 41, 10, 12, 14, 16, 18, 20, 22), (55, 54, 92, 93), (59, 58, 72, 73), (39, 38, 40, 41), (53, 52, 48, 49), (89, 88, 84, 85), (71, 70, 36, 37), (11, 40, 38, 80, 44, 50, 82, 78, 68, 62, 66, 94, 64, 46, 48, 52, 74, 92, 25, 23, 21, 19, 17, 15, 13), (87, 86, 90, 91)])
_uv = me_cylinder_004.uv_layers.new(name='UVMap')
_uv.uv.foreach_set('vector', [1.0, 0.5, 1.0, 1.0, 0.9688, 1.0, 0.9688, 0.5, 0.9688, 0.5, 0.9688, 1.0, 0.9375, 1.0, 0.9375, 0.5, 0.9375, 0.5, 0.9375, 1.0, 0.9062, 1.0, 0.9062, 0.5, 0.9062, 0.5, 0.9062, 1.0, 0.875, 1.0, 0.875, 0.5, 0.875, 0.5, 0.875, 1.0, 0.8438, 1.0, 0.8438, 0.5, 0.8438, 0.5, 0.8438, 1.0, 0.8125, 1.0, 0.8125, 0.5, 0.8125, 0.5, 0.8125, 1.0, 0.7812, 1.0, 0.7812, 0.5, 0.2812, 0.5, 0.2812, 1.0, 0.25, 1.0, 0.25, 0.5, 0.25, 0.5, 0.25, 1.0, 0.2188, 1.0, 0.2188, 0.5, 0.2188, 0.5, 0.2188, 1.0, 0.1875, 1.0, 0.1875, 0.5, 0.1875, 0.5, 0.1875, 1.0, 0.1562, 1.0, 0.1562, 0.5, 0.1562, 0.5, 0.1562, 1.0, 0.125, 1.0, 0.125, 0.5, 0.125, 0.5, 0.125, 1.0, 0.09375, 1.0, 0.09375, 0.5, 0.09375, 0.5, 0.09375, 1.0, 0.0625, 1.0, 0.0625, 0.5, 0.0625, 0.5, 0.0625, 1.0, 0.03125, 1.0, 0.03125, 0.5, 0.03125, 0.5, 0.03125, 1.0, 0.0, 1.0, 0.0, 0.5, 0.2968, 0.4854, 0.25, 0.49, 0.2032, 0.4854, 0.1582, 0.4717, 0.1167, 0.4496, 0.08029, 0.4197, 0.05045, 0.3833, 0.1974, 0.3746, 0.1979, 0.3801, 0.1995, 0.3853, 0.2021, 0.3902, 0.2056, 0.3944, 0.2098, 0.3979, 0.2147, 0.4005, 0.2199, 0.4021, 0.2254, 0.4026, 0.2308, 0.4021, 0.2361, 0.4005, 0.2409, 0.3979, 0.2451, 0.3944, 0.2486, 0.3902, 0.2512, 0.3853, 0.2528, 0.3801, 0.2533, 0.3746, 0.4496, 0.3833, 0.4197, 0.4197, 0.3833, 0.4496, 0.3418, 0.4717, 0.75, 0.49, 0.7968, 0.4854, 0.8418, 0.4717, 0.8833, 0.4496, 0.9197, 0.4197, 0.9496, 0.3833, 0.7533, 0.3746, 0.7528, 0.3801, 0.7512, 0.3853, 0.7486, 0.3902, 0.7451, 0.3944, 0.7409, 0.3979, 0.7361, 0.4005, 0.7308, 0.4021, 0.7254, 0.4026, 0.7199, 0.4021, 0.7147, 0.4005, 0.7098, 0.3979, 0.7056, 0.3944, 0.7021, 0.3902, 0.6995, 0.3853, 0.6979, 0.3801, 0.6974, 0.3746, 0.5504, 0.3833, 0.5803, 0.4197, 0.6167, 0.4496, 0.6582, 0.4717, 0.7032, 0.4854, 0.9854, 0.2968, 0.4854, 0.2968, 0.2812, 1.0, 0.5146, 0.2032, 0.7188, 0.5208, 0.7188, 0.5645, 0.75, 0.5645, 0.75, 0.5208, 0.625, 0.5208, 0.625, 0.5645, 0.6562, 0.5645, 0.6562, 0.5208, 0.6562, 0.5208, 0.6562, 0.5645, 0.6875, 0.5645, 0.6875, 0.5208, 0.2188, 0.5208, 0.2188, 0.5645, 0.25, 0.5645, 0.25, 0.5208, 0.7812, 0.5208, 0.7812, 0.5645, 0.8125, 0.5645, 0.8125, 0.5208, 0.75, 0.5208, 0.75, 0.5645, 0.7812, 0.5645, 0.7812, 0.5208, 0.8438, 0.5208, 0.8438, 0.5645, 0.875, 0.5645, 0.875, 0.5208, 0.0, 0.5208, 0.0, 0.5645, 0.03125, 0.5645, 0.03125, 0.5208, 0.4688, 0.5208, 0.4688, 0.5645, 0.5, 0.5645, 0.5, 0.5208, 0.1562, 0.5208, 0.1562, 0.5645, 0.1875, 0.5645, 0.1875, 0.5208, 0.5, 0.5208, 0.5, 0.5645, 0.5312, 0.5645, 0.5312, 0.5208, 0.03125, 0.5208, 0.03125, 0.5645, 0.0625, 0.5645, 0.0625, 0.5208, 0.875, 0.5208, 0.875, 0.5645, 0.9062, 0.5645, 0.9062, 0.5208, 0.4062, 0.5208, 0.4062, 0.5645, 0.4375, 0.5645, 0.4375, 0.5208, 0.9062, 0.5208, 0.9062, 0.5645, 0.9375, 0.5645, 0.9375, 0.5208, 0.5938, 0.5208, 0.5938, 0.5645, 0.625, 0.5645, 0.625, 0.5208, 0.09375, 0.5208, 0.09375, 0.5645, 0.125, 0.5645, 0.125, 0.5208, 0.1875, 0.5208, 0.1875, 0.5645, 0.2188, 0.5645, 0.2188, 0.5208, 0.5625, 0.5208, 0.5625, 0.5645, 0.5938, 0.5645, 0.5938, 0.5208, 0.375, 0.5208, 0.375, 0.5645, 0.4062, 0.5645, 0.4062, 0.5208, 0.3125, 0.5208, 0.3125, 0.5645, 0.3438, 0.5645, 0.3438, 0.5208, 0.9688, 0.5208, 0.9688, 0.5645, 1.0, 0.5645, 1.0, 0.5208, 0.8125, 0.5208, 0.8125, 0.5645, 0.8438, 0.5645, 0.8438, 0.5208, 0.25, 0.5208, 0.25, 0.5645, 0.2812, 0.5645, 0.2812, 0.5208, 0.6875, 0.5208, 0.6875, 0.5645, 0.7188, 0.5645, 0.7188, 0.5208, 0.5504, 0.3833, 0.6974, 0.3746, 0.6979, 0.3692, 0.6995, 0.3639, 0.7021, 0.3591, 0.7056, 0.3549, 0.7098, 0.3514, 0.7147, 0.3488, 0.7199, 0.3472, 0.7254, 0.3467, 0.7308, 0.3472, 0.7361, 0.3488, 0.7409, 0.3514, 0.7451, 0.3549, 0.7486, 0.3591, 0.7512, 0.3639, 0.7528, 0.3692, 0.7533, 0.3746, 0.9496, 0.3833, 0.9717, 0.3418, 0.9854, 0.2968, 0.5146, 0.2032, 0.51, 0.25, 0.5146, 0.2968, 0.5283, 0.3418, 0.4375, 0.5208, 0.4375, 0.5645, 0.4688, 0.5645, 0.4688, 0.5208, 0.0625, 0.5208, 0.0625, 0.5645, 0.09375, 0.5645, 0.09375, 0.5208, 0.9375, 0.5208, 0.9375, 0.5645, 0.9688, 0.5645, 0.9688, 0.5208, 0.5312, 0.5208, 0.5312, 0.5645, 0.5625, 0.5645, 0.5625, 0.5208, 0.2812, 0.5208, 0.2812, 0.5645, 0.3125, 0.5645, 0.3125, 0.5208, 0.125, 0.5208, 0.125, 0.5645, 0.1562, 0.5645, 0.1562, 0.5208, 0.4496, 0.3833, 0.2533, 0.3746, 0.2528, 0.3692, 0.2512, 0.3639, 0.2486, 0.3591, 0.2451, 0.3549, 0.2409, 0.3514, 0.2361, 0.3488, 0.2308, 0.3472, 0.2254, 0.3467, 0.2199, 0.3472, 0.2147, 0.3488, 0.2098, 0.3514, 0.2056, 0.3549, 0.2021, 0.3591, 0.1995, 0.3639, 0.1979, 0.3692, 0.1974, 0.3746, 0.05045, 0.3833, 0.02827, 0.3418, 0.01461, 0.2968, 0.01, 0.25, 0.01461, 0.2032, 0.4854, 0.2968, 0.4717, 0.3418, 0.3438, 0.5208, 0.3438, 0.5645, 0.375, 0.5645, 0.375, 0.5208])
me_cylinder_004.use_remesh_fix_poles = True
me_cylinder_004.use_remesh_preserve_attributes = False
me_cylinder_004.update()
me_cylinder_005 = bpy.data.meshes.new('Cylinder.005')
me_cylinder_005.from_pydata([(0.0, 1.0, -1.0), (0.0, 1.0, -0.7913), (0.1951, 0.9808, -1.0), (0.1951, 0.9808, -0.7913), (0.3827, 0.9239, -1.0), (0.3827, 0.9239, -0.7913), (0.5556, 0.8315, -1.0), (0.5556, 0.8315, -0.7913), (0.7071, 0.7071, -1.0), (0.7071, 0.7071, -0.7913), (0.8315, 0.5556, -1.0), (0.8315, 0.5556, -0.7913), (0.9239, 0.3827, -1.0), (0.9239, 0.3827, -0.7913), (0.9808, 0.1951, -1.0), (0.9808, 0.1951, -0.7913), (-0.9808, -0.1951, -1.0), (-0.9808, -0.1951, -0.7913), (-1.0, 1.192e-08, -1.0), (-1.0, 1.192e-08, -0.7913), (-0.9808, 0.1951, -1.0), (-0.9808, 0.1951, -0.7913), (-0.9239, 0.3827, -1.0), (-0.9239, 0.3827, -0.7913), (-0.8315, 0.5556, -1.0), (-0.8315, 0.5556, -0.7913), (-0.7071, 0.7071, -1.0), (-0.7071, 0.7071, -0.7913), (-0.5556, 0.8315, -1.0), (-0.5556, 0.8315, -0.7913), (-0.3827, 0.9239, -1.0), (-0.3827, 0.9239, -0.7913), (-0.1951, 0.9808, -1.0), (-0.1951, 0.9808, -0.7913), (-0.07994, 0.6336, -0.7913), (-0.07994, 0.6336, -1.0), (-0.05809, 0.627, -0.7913), (-0.05809, 0.627, -1.0), (0.01161, 0.4966, -0.7913), (0.01161, 0.4966, -1.0), (0.01384, 0.5193, -0.7913), (0.01384, 0.5193, -1.0), (-0.1027, 0.6358, -0.7913), (-0.1027, 0.6358, -1.0), (-0.005779, 0.4546, -0.7913), (-0.005779, 0.4546, -1.0), (-0.185, 0.4369, -0.7913), (-0.185, 0.4369, -1.0), (-0.1995, 0.4546, -0.7913), (-0.1995, 0.4546, -1.0), (-0.02026, 0.437, -0.7913), (-0.02026, 0.437, -1.0), (-0.2103, 0.4747, -0.7913), (-0.2103, 0.4747, -1.0), (-0.2169, 0.542, -0.7913), (-0.2169, 0.542, -1.0), (-0.1254, 0.6336, -0.7913), (-0.1254, 0.6336, -1.0), (-0.0058, 0.5841, -0.7913), (-0.0058, 0.5841, -1.0), (-0.2103, 0.5639, -0.7913), (-0.2103, 0.5639, -1.0), (-0.1026, 0.4028, -0.7913), (-0.1026, 0.4028, -1.0), (-0.1674, 0.4224, -0.7913), (-0.1674, 0.4224, -1.0), (-0.1254, 0.4051, -0.7913), (-0.1254, 0.4051, -1.0), (-0.07991, 0.4051, -0.7913), (-0.07991, 0.4051, -1.0), (-0.03795, 0.6162, -0.7913), (-0.03795, 0.6162, -1.0), (-0.02029, 0.6017, -0.7913), (-0.02029, 0.6017, -1.0), (-0.2169, 0.4966, -0.7913), (-0.2169, 0.4966, -1.0), (0.0116, 0.5421, -0.7913), (0.0116, 0.5421, -1.0), (-0.05806, 0.4117, -0.7913), (-0.05806, 0.4117, -1.0), (0.004983, 0.4748, -0.7913), (0.004983, 0.4748, -1.0), (-0.03792, 0.4225, -0.7913), (-0.03792, 0.4225, -1.0), (-0.1674, 0.6162, -0.7913), (-0.1674, 0.6162, -1.0), (-0.185, 0.6017, -0.7913), (-0.185, 0.6017, -1.0), (-0.1473, 0.6269, -0.7913), (-0.1473, 0.6269, -1.0), (-0.1995, 0.584, -0.7913), (-0.1995, 0.584, -1.0), (-0.2192, 0.5193, -0.7913), (-0.2192, 0.5193, -1.0), (-0.1472, 0.4117, -0.7913), (-0.1472, 0.4117, -1.0), (0.004969, 0.5639, -0.7913), (0.004969, 0.5639, -1.0)], [], [(0, 1, 3, 2), (2, 3, 5, 4), (4, 5, 7, 6), (6, 7, 9, 8), (8, 9, 11, 10), (10, 11, 13, 12), (12, 13, 15, 14), (16, 17, 19, 18), (18, 19, 21, 20), (20, 21, 23, 22), (22, 23, 25, 24), (24, 25, 27, 26), (26, 27, 29, 28), (28, 29, 31, 30), (30, 31, 33, 32), (32, 33, 1, 0), (3, 1, 33, 31, 29, 27, 25, 92, 54, 60, 90, 86, 84, 88, 56, 42, 34, 36, 70, 72, 58, 96, 76, 40, 11, 9, 7, 5), (0, 2, 4, 6, 8, 10, 41, 77, 97, 59, 73, 71, 37, 35, 43, 57, 89, 85, 87, 91, 61, 55, 93, 24, 26, 28, 30, 32), (14, 15, 17, 16), (63, 62, 68, 69), (65, 64, 94, 95), (95, 94, 66, 67), (43, 42, 56, 57), (79, 78, 82, 83), (69, 68, 78, 79), (51, 50, 44, 45), (77, 76, 96, 97), (93, 92, 74, 75), (37, 36, 34, 35), (75, 74, 52, 53), (97, 96, 58, 59), (45, 44, 80, 81), (61, 60, 54, 55), (81, 80, 38, 39), (47, 46, 64, 65), (73, 72, 70, 71), (35, 34, 42, 43), (49, 48, 46, 47), (91, 90, 60, 61), (85, 84, 86, 87), (41, 40, 76, 77), (83, 82, 50, 51), (57, 56, 88, 89), (67, 66, 62, 63), (24, 93, 75, 53, 49, 47, 65, 95, 67, 63, 69, 79, 83, 51, 45, 81, 39, 41, 10, 12, 14, 16, 18, 20, 22), (55, 54, 92, 93), (59, 58, 72, 73), (39, 38, 40, 41), (53, 52, 48, 49), (89, 88, 84, 85), (71, 70, 36, 37), (11, 40, 38, 80, 44, 50, 82, 78, 68, 62, 66, 94, 64, 46, 48, 52, 74, 92, 25, 23, 21, 19, 17, 15, 13), (87, 86, 90, 91)])
_uv = me_cylinder_005.uv_layers.new(name='UVMap')
_uv.uv.foreach_set('vector', [1.0, 0.5, 1.0, 1.0, 0.9688, 1.0, 0.9688, 0.5, 0.9688, 0.5, 0.9688, 1.0, 0.9375, 1.0, 0.9375, 0.5, 0.9375, 0.5, 0.9375, 1.0, 0.9062, 1.0, 0.9062, 0.5, 0.9062, 0.5, 0.9062, 1.0, 0.875, 1.0, 0.875, 0.5, 0.875, 0.5, 0.875, 1.0, 0.8438, 1.0, 0.8438, 0.5, 0.8438, 0.5, 0.8438, 1.0, 0.8125, 1.0, 0.8125, 0.5, 0.8125, 0.5, 0.8125, 1.0, 0.7812, 1.0, 0.7812, 0.5, 0.2812, 0.5, 0.2812, 1.0, 0.25, 1.0, 0.25, 0.5, 0.25, 0.5, 0.25, 1.0, 0.2188, 1.0, 0.2188, 0.5, 0.2188, 0.5, 0.2188, 1.0, 0.1875, 1.0, 0.1875, 0.5, 0.1875, 0.5, 0.1875, 1.0, 0.1562, 1.0, 0.1562, 0.5, 0.1562, 0.5, 0.1562, 1.0, 0.125, 1.0, 0.125, 0.5, 0.125, 0.5, 0.125, 1.0, 0.09375, 1.0, 0.09375, 0.5, 0.09375, 0.5, 0.09375, 1.0, 0.0625, 1.0, 0.0625, 0.5, 0.0625, 0.5, 0.0625, 1.0, 0.03125, 1.0, 0.03125, 0.5, 0.03125, 0.5, 0.03125, 1.0, 0.0, 1.0, 0.0, 0.5, 0.2968, 0.4854, 0.25, 0.49, 0.2032, 0.4854, 0.1582, 0.4717, 0.1167, 0.4496, 0.08029, 0.4197, 0.05045, 0.3833, 0.1974, 0.3746, 0.1979, 0.3801, 0.1995, 0.3853, 0.2021, 0.3902, 0.2056, 0.3944, 0.2098, 0.3979, 0.2147, 0.4005, 0.2199, 0.4021, 0.2254, 0.4026, 0.2308, 0.4021, 0.2361, 0.4005, 0.2409, 0.3979, 0.2451, 0.3944, 0.2486, 0.3902, 0.2512, 0.3853, 0.2528, 0.3801, 0.2533, 0.3746, 0.4496, 0.3833, 0.4197, 0.4197, 0.3833, 0.4496, 0.3418, 0.4717, 0.75, 0.49, 0.7968, 0.4854, 0.8418, 0.4717, 0.8833, 0.4496, 0.9197, 0.4197, 0.9496, 0.3833, 0.7533, 0.3746, 0.7528, 0.3801, 0.7512, 0.3853, 0.7486, 0.3902, 0.7451, 0.3944, 0.7409, 0.3979, 0.7361, 0.4005, 0.7308, 0.4021, 0.7254, 0.4026, 0.7199, 0.4021, 0.7147, 0.4005, 0.7098, 0.3979, 0.7056, 0.3944, 0.7021, 0.3902, 0.6995, 0.3853, 0.6979, 0.3801, 0.6974, 0.3746, 0.5504, 0.3833, 0.5803, 0.4197, 0.6167, 0.4496, 0.6582, 0.4717, 0.7032, 0.4854, 0.9854, 0.2968, 0.4854, 0.2968, 0.2812, 1.0, 0.5146, 0.2032, 0.7187, 0.9276, 0.7187, 0.9713, 0.75, 0.9713, 0.75, 0.9276, 0.625, 0.9276, 0.625, 0.9713, 0.6562, 0.9713, 0.6562, 0.9276, 0.6562, 0.9276, 0.6562, 0.9713, 0.6875, 0.9713, 0.6875, 0.9276, 0.2188, 0.9276, 0.2188, 0.9713, 0.25, 0.9713, 0.25, 0.9276, 0.7812, 0.9276, 0.7812, 0.9713, 0.8125, 0.9713, 0.8125, 0.9276, 0.75, 0.9276, 0.75, 0.9713, 0.7812, 0.9713, 0.7812, 0.9276, 0.8438, 0.9276, 0.8438, 0.9713, 0.875, 0.9713, 0.875, 0.9276, 0.0, 0.9276, 0.0, 0.9713, 0.03125, 0.9713, 0.03125, 0.9276, 0.4688, 0.9276, 0.4688, 0.9713, 0.5, 0.9713, 0.5, 0.9276, 0.1562, 0.9276, 0.1562, 0.9713, 0.1875, 0.9713, 0.1875, 0.9276, 0.5, 0.9276, 0.5, 0.9713, 0.5312, 0.9713, 0.5312, 0.9276, 0.03125, 0.9276, 0.03125, 0.9713, 0.0625, 0.9713, 0.0625, 0.9276, 0.875, 0.9276, 0.875, 0.9713, 0.9062, 0.9713, 0.9062, 0.9276, 0.4063, 0.9276, 0.4062, 0.9713, 0.4375, 0.9713, 0.4375, 0.9276, 0.9062, 0.9276, 0.9062, 0.9713, 0.9375, 0.9713, 0.9375, 0.9276, 0.5938, 0.9276, 0.5938, 0.9713, 0.625, 0.9713, 0.625, 0.9276, 0.09375, 0.9276, 0.09375, 0.9713, 0.125, 0.9713, 0.125, 0.9276, 0.1875, 0.9276, 0.1875, 0.9713, 0.2188, 0.9713, 0.2188, 0.9276, 0.5625, 0.9276, 0.5625, 0.9713, 0.5938, 0.9713, 0.5938, 0.9276, 0.375, 0.9276, 0.375, 0.9713, 0.4062, 0.9713, 0.4063, 0.9276, 0.3125, 0.9276, 0.3125, 0.9713, 0.3438, 0.9713, 0.3438, 0.9276, 0.9688, 0.9276, 0.9687, 0.9713, 1.0, 0.9713, 1.0, 0.9276, 0.8125, 0.9276, 0.8125, 0.9713, 0.8438, 0.9713, 0.8438, 0.9276, 0.25, 0.9276, 0.25, 0.9713, 0.2812, 0.9713, 0.2812, 0.9276, 0.6875, 0.9276, 0.6875, 0.9713, 0.7187, 0.9713, 0.7187, 0.9276, 0.5504, 0.3833, 0.6974, 0.3746, 0.6979, 0.3692, 0.6995, 0.3639, 0.7021, 0.3591, 0.7056, 0.3549, 0.7098, 0.3514, 0.7147, 0.3488, 0.7199, 0.3472, 0.7254, 0.3467, 0.7308, 0.3472, 0.7361, 0.3488, 0.7409, 0.3514, 0.7451, 0.3549, 0.7486, 0.3591, 0.7512, 0.3639, 0.7528, 0.3692, 0.7533, 0.3746, 0.9496, 0.3833, 0.9717, 0.3418, 0.9854, 0.2968, 0.5146, 0.2032, 0.51, 0.25, 0.5146, 0.2968, 0.5283, 0.3418, 0.4375, 0.9276, 0.4375, 0.9713, 0.4688, 0.9713, 0.4688, 0.9276, 0.0625, 0.9276, 0.0625, 0.9713, 0.09375, 0.9713, 0.09375, 0.9276, 0.9375, 0.9276, 0.9375, 0.9713, 0.9687, 0.9713, 0.9688, 0.9276, 0.5312, 0.9276, 0.5312, 0.9713, 0.5625, 0.9713, 0.5625, 0.9276, 0.2812, 0.9276, 0.2812, 0.9713, 0.3125, 0.9713, 0.3125, 0.9276, 0.125, 0.9276, 0.125, 0.9713, 0.1562, 0.9713, 0.1562, 0.9276, 0.4496, 0.3833, 0.2533, 0.3746, 0.2528, 0.3692, 0.2512, 0.3639, 0.2486, 0.3591, 0.2451, 0.3549, 0.2409, 0.3514, 0.2361, 0.3488, 0.2308, 0.3472, 0.2254, 0.3467, 0.2199, 0.3472, 0.2147, 0.3488, 0.2098, 0.3514, 0.2056, 0.3549, 0.2021, 0.3591, 0.1995, 0.3639, 0.1979, 0.3692, 0.1974, 0.3746, 0.05045, 0.3833, 0.02827, 0.3418, 0.01461, 0.2968, 0.01, 0.25, 0.01461, 0.2032, 0.4854, 0.2968, 0.4717, 0.3418, 0.3438, 0.9276, 0.3438, 0.9713, 0.375, 0.9713, 0.375, 0.9276])
me_cylinder_005.use_remesh_fix_poles = True
me_cylinder_005.use_remesh_preserve_attributes = False
me_cylinder_005.update()
me_cylinder_006 = bpy.data.meshes.new('Cylinder.006')
me_cylinder_006.from_pydata([(0.0, 1.0, -1.0), (0.0, 1.0, 1.0), (0.1951, 0.9808, -1.0), (0.1951, 0.9808, 1.0), (0.3827, 0.9239, -1.0), (0.3827, 0.9239, 1.0), (0.5556, 0.8315, -1.0), (0.5556, 0.8315, 1.0), (0.7071, 0.7071, -1.0), (0.7071, 0.7071, 1.0), (0.8315, 0.5556, -1.0), (0.8315, 0.5556, 1.0), (0.9239, 0.3827, -1.0), (0.9239, 0.3827, 1.0), (0.9808, 0.1951, -1.0), (0.9808, 0.1951, 1.0), (1.0, -4.371e-08, -1.0), (1.0, -4.371e-08, 1.0), (0.9808, -0.1951, -1.0), (0.9808, -0.1951, 1.0), (0.9239, -0.3827, -1.0), (0.9239, -0.3827, 1.0), (0.8315, -0.5556, -1.0), (0.8315, -0.5556, 1.0), (0.7071, -0.7071, -1.0), (0.7071, -0.7071, 1.0), (0.5556, -0.8315, -1.0), (0.5556, -0.8315, 1.0), (0.3827, -0.9239, -1.0), (0.3827, -0.9239, 1.0), (0.1951, -0.9808, -1.0), (0.1951, -0.9808, 1.0), (-8.742e-08, -1.0, -1.0), (-8.742e-08, -1.0, 1.0), (-0.1951, -0.9808, -1.0), (-0.1951, -0.9808, 1.0), (-0.3827, -0.9239, -1.0), (-0.3827, -0.9239, 1.0), (-0.5556, -0.8315, -1.0), (-0.5556, -0.8315, 1.0), (-0.7071, -0.7071, -1.0), (-0.7071, -0.7071, 1.0), (-0.8315, -0.5556, -1.0), (-0.8315, -0.5556, 1.0), (-0.9239, -0.3827, -1.0), (-0.9239, -0.3827, 1.0), (-0.9808, -0.1951, -1.0), (-0.9808, -0.1951, 1.0), (-1.0, 1.192e-08, -1.0), (-1.0, 1.192e-08, 1.0), (-0.9808, 0.1951, -1.0), (-0.9808, 0.1951, 1.0), (-0.9239, 0.3827, -1.0), (-0.9239, 0.3827, 1.0), (-0.8315, 0.5556, -1.0), (-0.8315, 0.5556, 1.0), (-0.7071, 0.7071, -1.0), (-0.7071, 0.7071, 1.0), (-0.5556, 0.8315, -1.0), (-0.5556, 0.8315, 1.0), (-0.3827, 0.9239, -1.0), (-0.3827, 0.9239, 1.0), (-0.1951, 0.9808, -1.0), (-0.1951, 0.9808, 1.0)], [], [(0, 1, 3, 2), (2, 3, 5, 4), (4, 5, 7, 6), (6, 7, 9, 8), (8, 9, 11, 10), (10, 11, 13, 12), (12, 13, 15, 14), (14, 15, 17, 16), (16, 17, 19, 18), (18, 19, 21, 20), (20, 21, 23, 22), (22, 23, 25, 24), (24, 25, 27, 26), (26, 27, 29, 28), (28, 29, 31, 30), (30, 31, 33, 32), (32, 33, 35, 34), (34, 35, 37, 36), (36, 37, 39, 38), (38, 39, 41, 40), (40, 41, 43, 42), (42, 43, 45, 44), (44, 45, 47, 46), (46, 47, 49, 48), (48, 49, 51, 50), (50, 51, 53, 52), (52, 53, 55, 54), (54, 55, 57, 56), (56, 57, 59, 58), (58, 59, 61, 60), (3, 1, 63, 61, 59, 57, 55, 53, 51, 49, 47, 45, 43, 41, 39, 37, 35, 33, 31, 29, 27, 25, 23, 21, 19, 17, 15, 13, 11, 9, 7, 5), (60, 61, 63, 62), (62, 63, 1, 0), (0, 2, 4, 6, 8, 10, 12, 14, 16, 18, 20, 22, 24, 26, 28, 30, 32, 34, 36, 38, 40, 42, 44, 46, 48, 50, 52, 54, 56, 58, 60, 62)])
_uv = me_cylinder_006.uv_layers.new(name='UVMap')
_uv.uv.foreach_set('vector', [1.0, 0.5, 1.0, 1.0, 0.9688, 1.0, 0.9688, 0.5, 0.9688, 0.5, 0.9688, 1.0, 0.9375, 1.0, 0.9375, 0.5, 0.9375, 0.5, 0.9375, 1.0, 0.9062, 1.0, 0.9062, 0.5, 0.9062, 0.5, 0.9062, 1.0, 0.875, 1.0, 0.875, 0.5, 0.875, 0.5, 0.875, 1.0, 0.8438, 1.0, 0.8438, 0.5, 0.8438, 0.5, 0.8438, 1.0, 0.8125, 1.0, 0.8125, 0.5, 0.8125, 0.5, 0.8125, 1.0, 0.7812, 1.0, 0.7812, 0.5, 0.7812, 0.5, 0.7812, 1.0, 0.75, 1.0, 0.75, 0.5, 0.75, 0.5, 0.75, 1.0, 0.7188, 1.0, 0.7188, 0.5, 0.7188, 0.5, 0.7188, 1.0, 0.6875, 1.0, 0.6875, 0.5, 0.6875, 0.5, 0.6875, 1.0, 0.6562, 1.0, 0.6562, 0.5, 0.6562, 0.5, 0.6562, 1.0, 0.625, 1.0, 0.625, 0.5, 0.625, 0.5, 0.625, 1.0, 0.5938, 1.0, 0.5938, 0.5, 0.5938, 0.5, 0.5938, 1.0, 0.5625, 1.0, 0.5625, 0.5, 0.5625, 0.5, 0.5625, 1.0, 0.5312, 1.0, 0.5312, 0.5, 0.5312, 0.5, 0.5312, 1.0, 0.5, 1.0, 0.5, 0.5, 0.5, 0.5, 0.5, 1.0, 0.4688, 1.0, 0.4688, 0.5, 0.4688, 0.5, 0.4688, 1.0, 0.4375, 1.0, 0.4375, 0.5, 0.4375, 0.5, 0.4375, 1.0, 0.4062, 1.0, 0.4062, 0.5, 0.4062, 0.5, 0.4062, 1.0, 0.375, 1.0, 0.375, 0.5, 0.375, 0.5, 0.375, 1.0, 0.3438, 1.0, 0.3438, 0.5, 0.3438, 0.5, 0.3438, 1.0, 0.3125, 1.0, 0.3125, 0.5, 0.3125, 0.5, 0.3125, 1.0, 0.2812, 1.0, 0.2812, 0.5, 0.2812, 0.5, 0.2812, 1.0, 0.25, 1.0, 0.25, 0.5, 0.25, 0.5, 0.25, 1.0, 0.2188, 1.0, 0.2188, 0.5, 0.2188, 0.5, 0.2188, 1.0, 0.1875, 1.0, 0.1875, 0.5, 0.1875, 0.5, 0.1875, 1.0, 0.1562, 1.0, 0.1562, 0.5, 0.1562, 0.5, 0.1562, 1.0, 0.125, 1.0, 0.125, 0.5, 0.125, 0.5, 0.125, 1.0, 0.09375, 1.0, 0.09375, 0.5, 0.09375, 0.5, 0.09375, 1.0, 0.0625, 1.0, 0.0625, 0.5, 0.2968, 0.4854, 0.25, 0.49, 0.2032, 0.4854, 0.1582, 0.4717, 0.1167, 0.4496, 0.08029, 0.4197, 0.05045, 0.3833, 0.02827, 0.3418, 0.01461, 0.2968, 0.01, 0.25, 0.01461, 0.2032, 0.02827, 0.1582, 0.05045, 0.1167, 0.08029, 0.08029, 0.1167, 0.05045, 0.1582, 0.02827, 0.2032, 0.01461, 0.25, 0.01, 0.2968, 0.01461, 0.3418, 0.02827, 0.3833, 0.05045, 0.4197, 0.08029, 0.4496, 0.1167, 0.4717, 0.1582, 0.4854, 0.2032, 0.49, 0.25, 0.4854, 0.2968, 0.4717, 0.3418, 0.4496, 0.3833, 0.4197, 0.4197, 0.3833, 0.4496, 0.3418, 0.4717, 0.0625, 0.5, 0.0625, 1.0, 0.03125, 1.0, 0.03125, 0.5, 0.03125, 0.5, 0.03125, 1.0, 0.0, 1.0, 0.0, 0.5, 0.75, 0.49, 0.7968, 0.4854, 0.8418, 0.4717, 0.8833, 0.4496, 0.9197, 0.4197, 0.9496, 0.3833, 0.9717, 0.3418, 0.9854, 0.2968, 0.99, 0.25, 0.9854, 0.2032, 0.9717, 0.1582, 0.9496, 0.1167, 0.9197, 0.08029, 0.8833, 0.05045, 0.8418, 0.02827, 0.7968, 0.01461, 0.75, 0.01, 0.7032, 0.01461, 0.6582, 0.02827, 0.6167, 0.05045, 0.5803, 0.08029, 0.5504, 0.1167, 0.5283, 0.1582, 0.5146, 0.2032, 0.51, 0.25, 0.5146, 0.2968, 0.5283, 0.3418, 0.5504, 0.3833, 0.5803, 0.4197, 0.6167, 0.4496, 0.6582, 0.4717, 0.7032, 0.4854])
me_cylinder_006.use_remesh_fix_poles = True
me_cylinder_006.use_remesh_preserve_attributes = False
me_cylinder_006.update()
me_cube_001 = bpy.data.meshes.new('Cube.001')
me_cube_001.from_pydata([(1.0, 1.0, 1.0), (1.0, 1.0, -1.0), (1.0, -1.0, 1.0), (1.0, -1.0, -1.0), (-1.0, 1.0, 1.0), (-1.0, 1.0, -1.0), (-1.0, -1.0, 1.0), (-1.0, -1.0, -1.0)], [], [(0, 4, 6, 2), (3, 2, 6, 7), (7, 6, 4, 5), (5, 1, 3, 7), (1, 0, 2, 3), (5, 4, 0, 1)])
_uv = me_cube_001.uv_layers.new(name='UVMap')
_uv.uv.foreach_set('vector', [0.625, 0.5, 0.875, 0.5, 0.875, 0.75, 0.625, 0.75, 0.375, 0.75, 0.625, 0.75, 0.625, 1.0, 0.375, 1.0, 0.375, 0.0, 0.625, 0.0, 0.625, 0.25, 0.375, 0.25, 0.125, 0.5, 0.375, 0.5, 0.375, 0.75, 0.125, 0.75, 0.375, 0.5, 0.625, 0.5, 0.625, 0.75, 0.375, 0.75, 0.375, 0.25, 0.625, 0.25, 0.625, 0.5, 0.375, 0.5])
me_cube_001.materials.append(mat_material_001)
me_cube_001.use_remesh_preserve_volume = False
me_cube_001.use_remesh_preserve_attributes = False
me_cube_001.use_mirror_vertex_groups = False
me_cube_001.update()
me_cube_002 = bpy.data.meshes.new('Cube.002')
me_cube_002.from_pydata([(1.0, 1.0, 1.0), (1.0, 1.0, -1.0), (1.0, -1.0, 1.0), (1.0, -1.0, -1.0), (-1.0, 1.0, 1.0), (-1.0, 1.0, -1.0), (-1.0, -1.0, 1.0), (-1.0, -1.0, -1.0)], [], [(0, 4, 6, 2), (3, 2, 6, 7), (7, 6, 4, 5), (5, 1, 3, 7), (1, 0, 2, 3), (5, 4, 0, 1)])
_uv = me_cube_002.uv_layers.new(name='UVMap')
_uv.uv.foreach_set('vector', [0.625, 0.5, 0.875, 0.5, 0.875, 0.75, 0.625, 0.75, 0.375, 0.75, 0.625, 0.75, 0.625, 1.0, 0.375, 1.0, 0.375, 0.0, 0.625, 0.0, 0.625, 0.25, 0.375, 0.25, 0.125, 0.5, 0.375, 0.5, 0.375, 0.75, 0.125, 0.75, 0.375, 0.5, 0.625, 0.5, 0.625, 0.75, 0.375, 0.75, 0.375, 0.25, 0.625, 0.25, 0.625, 0.5, 0.375, 0.5])
me_cube_002.materials.append(mat_material_002)
me_cube_002.use_remesh_preserve_volume = False
me_cube_002.use_remesh_preserve_attributes = False
me_cube_002.use_mirror_vertex_groups = False
me_cube_002.update()
me_cube_003 = bpy.data.meshes.new('Cube.003')
me_cube_003.from_pydata([(1.0, 1.0, 1.0), (1.0, 1.0, -1.0), (1.0, -0.4349, 1.0), (1.0, -0.4349, -1.0), (-0.5021, 1.0, 1.0), (-0.5021, 1.0, -1.0), (-0.5021, -0.4349, 1.0), (-0.5021, -0.4349, -1.0)], [], [(0, 4, 6, 2), (3, 2, 6, 7), (7, 6, 4, 5), (5, 1, 3, 7), (1, 0, 2, 3), (5, 4, 0, 1)])
_uv = me_cube_003.uv_layers.new(name='UVMap')
_uv.uv.foreach_set('vector', [0.625, 0.5, 0.875, 0.5, 0.875, 0.75, 0.625, 0.75, 0.375, 0.75, 0.625, 0.75, 0.625, 1.0, 0.375, 1.0, 0.375, 0.0, 0.625, 0.0, 0.625, 0.25, 0.375, 0.25, 0.125, 0.5, 0.375, 0.5, 0.375, 0.75, 0.125, 0.75, 0.375, 0.5, 0.625, 0.5, 0.625, 0.75, 0.375, 0.75, 0.375, 0.25, 0.625, 0.25, 0.625, 0.5, 0.375, 0.5])
me_cube_003.materials.append(mat_material_003)
me_cube_003.use_remesh_preserve_volume = False
me_cube_003.use_remesh_preserve_attributes = False
me_cube_003.use_mirror_vertex_groups = False
me_cube_003.update()
me_cube_005 = bpy.data.meshes.new('Cube.005')
me_cube_005.from_pydata([(0.2891, -0.4373, -1.0), (0.3572, -0.4373, 1.478), (0.2891, 1.0, -1.0), (0.3572, 1.0, 1.478), (1.0, -0.4373, -1.0), (0.9319, -0.4373, 1.897), (1.0, 1.0, -1.0), (0.9319, 1.0, 1.897)], [], [(0, 1, 3, 2), (2, 3, 7, 6), (6, 7, 5, 4), (4, 5, 1, 0), (2, 6, 4, 0), (7, 3, 1, 5)])
_uv = me_cube_005.uv_layers.new(name='UVMap')
_uv.uv.foreach_set('vector', [0.375, 0.0, 0.625, 0.0, 0.625, 0.25, 0.375, 0.25, 0.375, 0.25, 0.625, 0.25, 0.625, 0.5, 0.375, 0.5, 0.375, 0.5, 0.625, 0.5, 0.625, 0.75, 0.375, 0.75, 0.375, 0.75, 0.625, 0.75, 0.625, 1.0, 0.375, 1.0, 0.125, 0.5, 0.375, 0.5, 0.375, 0.75, 0.125, 0.75, 0.625, 0.5, 0.875, 0.5, 0.875, 0.75, 0.625, 0.75])
me_cube_005.use_remesh_fix_poles = True
me_cube_005.use_remesh_preserve_attributes = False
me_cube_005.update()
me_cube_006 = bpy.data.meshes.new('Cube.006')
me_cube_006.from_pydata([(0.2891, -1.0, -1.0), (0.3572, -1.0, 1.478), (0.2807, 0.4402, -1.0), (0.3489, 0.4402, 1.478), (1.0, -1.0, -1.0), (0.9319, -1.0, 1.897), (0.9916, 0.4402, -1.0), (0.9235, 0.4402, 1.897)], [], [(0, 1, 3, 2), (2, 3, 7, 6), (6, 7, 5, 4), (4, 5, 1, 0), (2, 6, 4, 0), (7, 3, 1, 5)])
_uv = me_cube_006.uv_layers.new(name='UVMap')
_uv.uv.foreach_set('vector', [0.375, 0.0, 0.625, 0.0, 0.625, 0.25, 0.375, 0.25, 0.375, 0.25, 0.625, 0.25, 0.625, 0.5, 0.375, 0.5, 0.375, 0.5, 0.625, 0.5, 0.625, 0.75, 0.375, 0.75, 0.375, 0.75, 0.625, 0.75, 0.625, 1.0, 0.375, 1.0, 0.125, 0.5, 0.375, 0.5, 0.375, 0.75, 0.125, 0.75, 0.625, 0.5, 0.875, 0.5, 0.875, 0.75, 0.625, 0.75])
me_cube_006.use_remesh_fix_poles = True
me_cube_006.use_remesh_preserve_attributes = False
me_cube_006.update()
me_cube_009 = bpy.data.meshes.new('Cube.009')
me_cube_009.from_pydata([(0.2891, -0.4373, -1.0), (0.3572, -0.4373, 1.478), (0.2891, 1.0, -1.0), (0.3572, 1.0, 1.478), (1.0, -0.4373, -1.0), (0.9319, -0.4373, 1.897), (1.0, 1.0, -1.0), (0.9319, 1.0, 1.897)], [], [(0, 1, 3, 2), (2, 3, 7, 6), (6, 7, 5, 4), (4, 5, 1, 0), (2, 6, 4, 0), (7, 3, 1, 5)])
_uv = me_cube_009.uv_layers.new(name='UVMap')
_uv.uv.foreach_set('vector', [0.375, 0.0, 0.625, 0.0, 0.625, 0.25, 0.375, 0.25, 0.375, 0.25, 0.625, 0.25, 0.625, 0.5, 0.375, 0.5, 0.375, 0.5, 0.625, 0.5, 0.625, 0.75, 0.375, 0.75, 0.375, 0.75, 0.625, 0.75, 0.625, 1.0, 0.375, 1.0, 0.125, 0.5, 0.375, 0.5, 0.375, 0.75, 0.125, 0.75, 0.625, 0.5, 0.875, 0.5, 0.875, 0.75, 0.625, 0.75])
me_cube_009.use_remesh_fix_poles = True
me_cube_009.use_remesh_preserve_attributes = False
me_cube_009.update()
me_cube_008 = bpy.data.meshes.new('Cube.008')
me_cube_008.from_pydata([(0.2891, -1.0, -1.0), (0.3572, -1.0, 1.478), (0.2807, 0.4402, -1.0), (0.3489, 0.4402, 1.478), (1.0, -1.0, -1.0), (0.9319, -1.0, 1.897), (0.9916, 0.4402, -1.0), (0.9235, 0.4402, 1.897)], [], [(0, 1, 3, 2), (2, 3, 7, 6), (6, 7, 5, 4), (4, 5, 1, 0), (2, 6, 4, 0), (7, 3, 1, 5)])
_uv = me_cube_008.uv_layers.new(name='UVMap')
_uv.uv.foreach_set('vector', [0.375, 0.0, 0.625, 0.0, 0.625, 0.25, 0.375, 0.25, 0.375, 0.25, 0.625, 0.25, 0.625, 0.5, 0.375, 0.5, 0.375, 0.5, 0.625, 0.5, 0.625, 0.75, 0.375, 0.75, 0.375, 0.75, 0.625, 0.75, 0.625, 1.0, 0.375, 1.0, 0.125, 0.5, 0.375, 0.5, 0.375, 0.75, 0.125, 0.75, 0.625, 0.5, 0.875, 0.5, 0.875, 0.75, 0.625, 0.75])
me_cube_008.use_remesh_fix_poles = True
me_cube_008.use_remesh_preserve_attributes = False
me_cube_008.update()
me_cube_007 = bpy.data.meshes.new('Cube.007')
me_cube_007.from_pydata([(1.0, 1.0, 1.0), (1.0, 1.0, -1.0), (1.0, -0.4349, 1.0), (1.0, -0.4349, -1.0), (-0.5021, 1.0, 1.0), (-0.5021, 1.0, -1.0), (-0.5021, -0.4349, 1.0), (-0.5021, -0.4349, -1.0)], [], [(0, 4, 6, 2), (3, 2, 6, 7), (7, 6, 4, 5), (5, 1, 3, 7), (1, 0, 2, 3), (5, 4, 0, 1)])
_uv = me_cube_007.uv_layers.new(name='UVMap')
_uv.uv.foreach_set('vector', [0.625, 0.5, 0.875, 0.5, 0.875, 0.75, 0.625, 0.75, 0.375, 0.75, 0.625, 0.75, 0.625, 1.0, 0.375, 1.0, 0.375, 0.0, 0.625, 0.0, 0.625, 0.25, 0.375, 0.25, 0.125, 0.5, 0.375, 0.5, 0.375, 0.75, 0.125, 0.75, 0.375, 0.5, 0.625, 0.5, 0.625, 0.75, 0.375, 0.75, 0.375, 0.25, 0.625, 0.25, 0.625, 0.5, 0.375, 0.5])
me_cube_007.materials.append(mat_material_005)
me_cube_007.use_remesh_preserve_volume = False
me_cube_007.use_remesh_preserve_attributes = False
me_cube_007.use_mirror_vertex_groups = False
me_cube_007.update()
me_cube_010 = bpy.data.meshes.new('Cube.010')
me_cube_010.from_pydata([(1.762, -7.037, -0.2099), (1.762, -7.037, 0.3016), (1.762, 0.2392, -0.2476), (1.762, 0.2392, 0.264), (1.932, -7.037, -0.2099), (1.932, -7.037, 0.3016), (1.932, 0.2392, -0.2476), (1.932, 0.2392, 0.264)], [], [(0, 1, 3, 2), (2, 3, 7, 6), (6, 7, 5, 4), (4, 5, 1, 0), (2, 6, 4, 0), (7, 3, 1, 5)])
_uv = me_cube_010.uv_layers.new(name='UVMap')
_uv.uv.foreach_set('vector', [0.375, 0.0, 0.625, 0.0, 0.625, 0.25, 0.375, 0.25, 0.375, 0.25, 0.625, 0.25, 0.625, 0.5, 0.375, 0.5, 0.375, 0.5, 0.625, 0.5, 0.625, 0.75, 0.375, 0.75, 0.375, 0.75, 0.625, 0.75, 0.625, 1.0, 0.375, 1.0, 0.125, 0.5, 0.375, 0.5, 0.375, 0.75, 0.125, 0.75, 0.625, 0.5, 0.875, 0.5, 0.875, 0.75, 0.625, 0.75])
me_cube_010.use_remesh_fix_poles = True
me_cube_010.use_remesh_preserve_attributes = False
me_cube_010.update()
me_cube_011 = bpy.data.meshes.new('Cube.011')
me_cube_011.from_pydata([(0.4315, -7.037, -0.2099), (0.4315, -7.037, 0.3016), (0.4315, 0.2392, -0.2476), (0.4315, 0.2392, 0.264), (0.6011, -7.037, -0.2099), (0.6011, -7.037, 0.3016), (0.6011, 0.2392, -0.2476), (0.6011, 0.2392, 0.264)], [], [(0, 1, 3, 2), (2, 3, 7, 6), (6, 7, 5, 4), (4, 5, 1, 0), (2, 6, 4, 0), (7, 3, 1, 5)])
_uv = me_cube_011.uv_layers.new(name='UVMap')
_uv.uv.foreach_set('vector', [0.375, 0.0, 0.625, 0.0, 0.625, 0.25, 0.375, 0.25, 0.375, 0.25, 0.625, 0.25, 0.625, 0.5, 0.375, 0.5, 0.375, 0.5, 0.625, 0.5, 0.625, 0.75, 0.375, 0.75, 0.375, 0.75, 0.625, 0.75, 0.625, 1.0, 0.375, 1.0, 0.125, 0.5, 0.375, 0.5, 0.375, 0.75, 0.125, 0.75, 0.625, 0.5, 0.875, 0.5, 0.875, 0.75, 0.625, 0.75])
me_cube_011.use_remesh_fix_poles = True
me_cube_011.use_remesh_preserve_attributes = False
me_cube_011.update()
me_cube_012 = bpy.data.meshes.new('Cube.012')
me_cube_012.from_pydata([(0.8303, -4.144, 0.4885), (0.8303, -4.144, 1.0), (0.8303, 3.132, 0.4508), (0.8303, 3.132, 0.9624), (1.0, -4.144, 0.4885), (1.0, -4.144, 1.0), (1.0, 3.132, 0.4508), (1.0, 3.132, 0.9624)], [], [(0, 1, 3, 2), (2, 3, 7, 6), (6, 7, 5, 4), (4, 5, 1, 0), (2, 6, 4, 0), (7, 3, 1, 5)])
_uv = me_cube_012.uv_layers.new(name='UVMap')
_uv.uv.foreach_set('vector', [0.375, 0.0, 0.625, 0.0, 0.625, 0.25, 0.375, 0.25, 0.375, 0.25, 0.625, 0.25, 0.625, 0.5, 0.375, 0.5, 0.375, 0.5, 0.625, 0.5, 0.625, 0.75, 0.375, 0.75, 0.375, 0.75, 0.625, 0.75, 0.625, 1.0, 0.375, 1.0, 0.125, 0.5, 0.375, 0.5, 0.375, 0.75, 0.125, 0.75, 0.625, 0.5, 0.875, 0.5, 0.875, 0.75, 0.625, 0.75])
me_cube_012.use_remesh_fix_poles = True
me_cube_012.use_remesh_preserve_attributes = False
me_cube_012.update()
me_cube_013 = bpy.data.meshes.new('Cube.013')
me_cube_013.from_pydata([(0.4129, -1.22, 0.6099), (0.4128, -1.245, 0.8982), (0.4185, 0.148, 0.6061), (0.4184, 0.1231, 0.8945), (0.9973, -1.214, 0.6098), (0.9972, -1.239, 0.8981), (1.003, 0.1535, 0.6061), (1.003, 0.1286, 0.8944)], [], [(0, 1, 3, 2), (2, 3, 7, 6), (6, 7, 5, 4), (4, 5, 1, 0), (2, 6, 4, 0), (7, 3, 1, 5)])
_uv = me_cube_013.uv_layers.new(name='UVMap')
_uv.uv.foreach_set('vector', [0.375, 0.0, 0.625, 0.0, 0.625, 0.25, 0.375, 0.25, 0.375, 0.25, 0.625, 0.25, 0.625, 0.5, 0.375, 0.5, 0.375, 0.5, 0.625, 0.5, 0.625, 0.75, 0.375, 0.75, 0.375, 0.75, 0.625, 0.75, 0.625, 1.0, 0.375, 1.0, 0.125, 0.5, 0.375, 0.5, 0.375, 0.75, 0.125, 0.75, 0.625, 0.5, 0.875, 0.5, 0.875, 0.75, 0.625, 0.75])
me_cube_013.use_remesh_fix_poles = True
me_cube_013.use_remesh_preserve_attributes = False
me_cube_013.update()
me_cylinder_010 = bpy.data.meshes.new('Cylinder.010')
me_cylinder_010.from_pydata([(0.0, 1.0, -1.0), (1.121e-09, 0.7506, 6.05), (0.1951, 0.9808, -1.0), (0.1464, 0.7362, 6.05), (0.3827, 0.9239, -1.0), (0.2873, 0.6935, 6.05), (0.5556, 0.8315, -1.0), (0.417, 0.6241, 6.05), (0.7071, 0.7071, -1.0), (0.5308, 0.5308, 6.05), (0.8315, 0.5556, -1.0), (0.6241, 0.417, 6.05), (0.9239, 0.3827, -1.0), (0.6935, 0.2873, 6.05), (0.9808, 0.1951, -1.0), (0.7362, 0.1464, 6.05), (1.0, -4.371e-08, -1.0), (0.7506, 1.923e-07, 6.05), (0.9808, -0.1951, -1.0), (0.7362, -0.1464, 6.05), (0.9239, -0.3827, -1.0), (0.6935, -0.2873, 6.05), (0.8315, -0.5556, -1.0), (0.6241, -0.417, 6.05), (0.7071, -0.7071, -1.0), (0.5308, -0.5308, 6.05), (0.5556, -0.8315, -1.0), (0.417, -0.6241, 6.05), (0.3827, -0.9239, -1.0), (0.2873, -0.6935, 6.05), (0.1951, -0.9808, -1.0), (0.1464, -0.7362, 6.05), (-8.742e-08, -1.0, -1.0), (-6.45e-08, -0.7506, 6.05), (-0.1951, -0.9808, -1.0), (-0.1464, -0.7362, 6.05), (-0.3827, -0.9239, -1.0), (-0.2873, -0.6935, 6.05), (-0.5556, -0.8315, -1.0), (-0.417, -0.6241, 6.05), (-0.7071, -0.7071, -1.0), (-0.5308, -0.5308, 6.05), (-0.8315, -0.5556, -1.0), (-0.6241, -0.417, 6.05), (-0.9239, -0.3827, -1.0), (-0.6935, -0.2873, 6.05), (-0.9808, -0.1951, -1.0), (-0.7362, -0.1464, 6.05), (-1.0, 1.192e-08, -1.0), (-0.7506, 2.341e-07, 6.05), (-0.9808, 0.1951, -1.0), (-0.7362, 0.1464, 6.05), (-0.9239, 0.3827, -1.0), (-0.6935, 0.2873, 6.05), (-0.8315, 0.5556, -1.0), (-0.6241, 0.417, 6.05), (-0.7071, 0.7071, -1.0), (-0.5308, 0.5308, 6.05), (-0.5556, 0.8315, -1.0), (-0.417, 0.6241, 6.05), (-0.3827, 0.9239, -1.0), (-0.2873, 0.6935, 6.05), (-0.1951, 0.9808, -1.0), (-0.1464, 0.7362, 6.05), (0.0, 0.5607, 2.525), (0.1094, 0.5499, 2.525), (0.2146, 0.518, 2.525), (0.3115, 0.4662, 2.525), (0.3965, 0.3965, 2.525), (0.4662, 0.3115, 2.525), (0.518, 0.2146, 2.525), (0.5499, 0.1094, 2.525), (0.5607, 1.421e-07, 2.525), (0.5499, -0.1094, 2.525), (0.518, -0.2146, 2.525), (0.4662, -0.3115, 2.525), (0.3965, -0.3965, 2.525), (0.3115, -0.4662, 2.525), (0.2146, -0.518, 2.525), (0.1094, -0.5499, 2.525), (-4.902e-08, -0.5607, 2.525), (-0.1094, -0.5499, 2.525), (-0.2146, -0.518, 2.525), (-0.3115, -0.4662, 2.525), (-0.3965, -0.3965, 2.525), (-0.4662, -0.3115, 2.525), (-0.518, -0.2146, 2.525), (-0.5499, -0.1094, 2.525), (-0.5607, 1.733e-07, 2.525), (-0.5499, 0.1094, 2.525), (-0.518, 0.2146, 2.525), (-0.4662, 0.3115, 2.525), (-0.3965, 0.3965, 2.525), (-0.3115, 0.4662, 2.525), (-0.2146, 0.518, 2.525), (-0.1094, 0.5499, 2.525), (4.312e-09, 0.5575, 4.321), (0.1088, 0.5468, 4.321), (0.2133, 0.5151, 4.321), (0.3097, 0.4635, 4.321), (0.3942, 0.3942, 4.321), (0.4635, 0.3097, 4.321), (0.5151, 0.2133, 4.321), (0.5468, 0.1088, 4.321), (0.5575, 4.465e-08, 4.321), (0.5468, -0.1088, 4.321), (0.5151, -0.2133, 4.321), (0.4635, -0.3097, 4.321), (0.3942, -0.3942, 4.321), (0.3097, -0.4635, 4.321), (0.2133, -0.5151, 4.321), (0.1088, -0.5468, 4.321), (-4.443e-08, -0.5575, 4.321), (-0.1088, -0.5468, 4.321), (-0.2133, -0.5151, 4.321), (-0.3097, -0.4635, 4.321), (-0.3942, -0.3942, 4.321), (-0.4635, -0.3097, 4.321), (-0.5151, -0.2133, 4.321), (-0.5468, -0.1088, 4.321), (-0.5575, 7.567e-08, 4.321), (-0.5468, 0.1088, 4.321), (-0.5151, 0.2133, 4.321), (-0.4635, 0.3097, 4.321), (-0.3942, 0.3942, 4.321), (-0.3097, 0.4635, 4.321), (-0.2133, 0.5151, 4.321), (-0.1088, 0.5468, 4.321)], [], [(96, 1, 3, 97), (97, 3, 5, 98), (98, 5, 7, 99), (99, 7, 9, 100), (100, 9, 11, 101), (101, 11, 13, 102), (102, 13, 15, 103), (103, 15, 17, 104), (104, 17, 19, 105), (105, 19, 21, 106), (106, 21, 23, 107), (107, 23, 25, 108), (108, 25, 27, 109), (109, 27, 29, 110), (110, 29, 31, 111), (111, 31, 33, 112), (112, 33, 35, 113), (113, 35, 37, 114), (114, 37, 39, 115), (115, 39, 41, 116), (116, 41, 43, 117), (117, 43, 45, 118), (118, 45, 47, 119), (119, 47, 49, 120), (120, 49, 51, 121), (121, 51, 53, 122), (122, 53, 55, 123), (123, 55, 57, 124), (124, 57, 59, 125), (125, 59, 61, 126), (3, 1, 63, 61, 59, 57, 55, 53, 51, 49, 47, 45, 43, 41, 39, 37, 35, 33, 31, 29, 27, 25, 23, 21, 19, 17, 15, 13, 11, 9, 7, 5), (126, 61, 63, 127), (127, 63, 1, 96), (0, 2, 4, 6, 8, 10, 12, 14, 16, 18, 20, 22, 24, 26, 28, 30, 32, 34, 36, 38, 40, 42, 44, 46, 48, 50, 52, 54, 56, 58, 60, 62), (62, 95, 64, 0), (60, 94, 95, 62), (58, 93, 94, 60), (56, 92, 93, 58), (54, 91, 92, 56), (52, 90, 91, 54), (50, 89, 90, 52), (48, 88, 89, 50), (46, 87, 88, 48), (44, 86, 87, 46), (42, 85, 86, 44), (40, 84, 85, 42), (38, 83, 84, 40), (36, 82, 83, 38), (34, 81, 82, 36), (32, 80, 81, 34), (30, 79, 80, 32), (28, 78, 79, 30), (26, 77, 78, 28), (24, 76, 77, 26), (22, 75, 76, 24), (20, 74, 75, 22), (18, 73, 74, 20), (16, 72, 73, 18), (14, 71, 72, 16), (12, 70, 71, 14), (10, 69, 70, 12), (8, 68, 69, 10), (6, 67, 68, 8), (4, 66, 67, 6), (2, 65, 66, 4), (0, 64, 65, 2), (95, 127, 96, 64), (94, 126, 127, 95), (93, 125, 126, 94), (92, 124, 125, 93), (91, 123, 124, 92), (90, 122, 123, 91), (89, 121, 122, 90), (88, 120, 121, 89), (87, 119, 120, 88), (86, 118, 119, 87), (85, 117, 118, 86), (84, 116, 117, 85), (83, 115, 116, 84), (82, 114, 115, 83), (81, 113, 114, 82), (80, 112, 113, 81), (79, 111, 112, 80), (78, 110, 111, 79), (77, 109, 110, 78), (76, 108, 109, 77), (75, 107, 108, 76), (74, 106, 107, 75), (73, 105, 106, 74), (72, 104, 105, 73), (71, 103, 104, 72), (70, 102, 103, 71), (69, 101, 102, 70), (68, 100, 101, 69), (67, 99, 100, 68), (66, 98, 99, 67), (65, 97, 98, 66), (64, 96, 97, 65)])
_uv = me_cylinder_010.uv_layers.new(name='UVMap')
_uv.uv.foreach_set('vector', [1.0, 0.8774, 1.0, 1.0, 0.9688, 1.0, 0.9688, 0.8774, 0.9688, 0.8774, 0.9688, 1.0, 0.9375, 1.0, 0.9375, 0.8774, 0.9375, 0.8774, 0.9375, 1.0, 0.9062, 1.0, 0.9062, 0.8774, 0.9062, 0.8774, 0.9062, 1.0, 0.875, 1.0, 0.875, 0.8774, 0.875, 0.8774, 0.875, 1.0, 0.8438, 1.0, 0.8438, 0.8774, 0.8438, 0.8774, 0.8438, 1.0, 0.8125, 1.0, 0.8125, 0.8774, 0.8125, 0.8774, 0.8125, 1.0, 0.7812, 1.0, 0.7813, 0.8774, 0.7813, 0.8774, 0.7812, 1.0, 0.75, 1.0, 0.75, 0.8774, 0.75, 0.8774, 0.75, 1.0, 0.7188, 1.0, 0.7188, 0.8774, 0.7188, 0.8774, 0.7188, 1.0, 0.6875, 1.0, 0.6875, 0.8774, 0.6875, 0.8774, 0.6875, 1.0, 0.6562, 1.0, 0.6562, 0.8774, 0.6562, 0.8774, 0.6562, 1.0, 0.625, 1.0, 0.625, 0.8774, 0.625, 0.8774, 0.625, 1.0, 0.5938, 1.0, 0.5937, 0.8774, 0.5937, 0.8774, 0.5938, 1.0, 0.5625, 1.0, 0.5625, 0.8774, 0.5625, 0.8774, 0.5625, 1.0, 0.5312, 1.0, 0.5312, 0.8774, 0.5312, 0.8774, 0.5312, 1.0, 0.5, 1.0, 0.5, 0.8774, 0.5, 0.8774, 0.5, 1.0, 0.4688, 1.0, 0.4688, 0.8774, 0.4688, 0.8774, 0.4688, 1.0, 0.4375, 1.0, 0.4375, 0.8774, 0.4375, 0.8774, 0.4375, 1.0, 0.4062, 1.0, 0.4062, 0.8774, 0.4062, 0.8774, 0.4062, 1.0, 0.375, 1.0, 0.375, 0.8774, 0.375, 0.8774, 0.375, 1.0, 0.3438, 1.0, 0.3438, 0.8774, 0.3438, 0.8774, 0.3438, 1.0, 0.3125, 1.0, 0.3125, 0.8774, 0.3125, 0.8774, 0.3125, 1.0, 0.2812, 1.0, 0.2812, 0.8774, 0.2812, 0.8774, 0.2812, 1.0, 0.25, 1.0, 0.25, 0.8774, 0.25, 0.8774, 0.25, 1.0, 0.2188, 1.0, 0.2188, 0.8774, 0.2188, 0.8774, 0.2188, 1.0, 0.1875, 1.0, 0.1875, 0.8774, 0.1875, 0.8774, 0.1875, 1.0, 0.1562, 1.0, 0.1562, 0.8774, 0.1562, 0.8774, 0.1562, 1.0, 0.125, 1.0, 0.125, 0.8774, 0.125, 0.8774, 0.125, 1.0, 0.09375, 1.0, 0.09375, 0.8774, 0.09375, 0.8774, 0.09375, 1.0, 0.0625, 1.0, 0.0625, 0.8774, 0.2968, 0.4854, 0.25, 0.49, 0.2032, 0.4854, 0.1582, 0.4717, 0.1167, 0.4496, 0.08029, 0.4197, 0.05045, 0.3833, 0.02827, 0.3418, 0.01461, 0.2968, 0.01, 0.25, 0.01461, 0.2032, 0.02827, 0.1582, 0.05045, 0.1167, 0.08029, 0.08029, 0.1167, 0.05045, 0.1582, 0.02827, 0.2032, 0.01461, 0.25, 0.01, 0.2968, 0.01461, 0.3418, 0.02827, 0.3833, 0.05045, 0.4197, 0.08029, 0.4496, 0.1167, 0.4717, 0.1582, 0.4854, 0.2032, 0.49, 0.25, 0.4854, 0.2968, 0.4717, 0.3418, 0.4496, 0.3833, 0.4197, 0.4197, 0.3833, 0.4496, 0.3418, 0.4717, 0.0625, 0.8774, 0.0625, 1.0, 0.03125, 1.0, 0.03125, 0.8774, 0.03125, 0.8774, 0.03125, 1.0, 0.0, 1.0, 0.0, 0.8774, 0.75, 0.49, 0.7968, 0.4854, 0.8418, 0.4717, 0.8833, 0.4496, 0.9197, 0.4197, 0.9496, 0.3833, 0.9717, 0.3418, 0.9854, 0.2968, 0.99, 0.25, 0.9854, 0.2032, 0.9717, 0.1582, 0.9496, 0.1167, 0.9197, 0.08029, 0.8833, 0.05045, 0.8418, 0.02827, 0.7968, 0.01461, 0.75, 0.01, 0.7032, 0.01461, 0.6582, 0.02827, 0.6167, 0.05045, 0.5803, 0.08029, 0.5504, 0.1167, 0.5283, 0.1582, 0.5146, 0.2032, 0.51, 0.25, 0.5146, 0.2968, 0.5283, 0.3418, 0.5504, 0.3833, 0.5803, 0.4197, 0.6167, 0.4496, 0.6582, 0.4717, 0.7032, 0.4854, 0.03125, 0.5, 0.03125, 0.75, 0.0, 0.75, 0.0, 0.5, 0.0625, 0.5, 0.0625, 0.75, 0.03125, 0.75, 0.03125, 0.5, 0.09375, 0.5, 0.09375, 0.75, 0.0625, 0.75, 0.0625, 0.5, 0.125, 0.5, 0.125, 0.75, 0.09375, 0.75, 0.09375, 0.5, 0.1562, 0.5, 0.1562, 0.75, 0.125, 0.75, 0.125, 0.5, 0.1875, 0.5, 0.1875, 0.75, 0.1562, 0.75, 0.1562, 0.5, 0.2188, 0.5, 0.2188, 0.75, 0.1875, 0.75, 0.1875, 0.5, 0.25, 0.5, 0.25, 0.75, 0.2188, 0.75, 0.2188, 0.5, 0.2812, 0.5, 0.2812, 0.75, 0.25, 0.75, 0.25, 0.5, 0.3125, 0.5, 0.3125, 0.75, 0.2812, 0.75, 0.2812, 0.5, 0.3438, 0.5, 0.3438, 0.75, 0.3125, 0.75, 0.3125, 0.5, 0.375, 0.5, 0.375, 0.75, 0.3438, 0.75, 0.3438, 0.5, 0.4062, 0.5, 0.4062, 0.75, 0.375, 0.75, 0.375, 0.5, 0.4375, 0.5, 0.4375, 0.75, 0.4062, 0.75, 0.4062, 0.5, 0.4688, 0.5, 0.4688, 0.75, 0.4375, 0.75, 0.4375, 0.5, 0.5, 0.5, 0.5, 0.75, 0.4688, 0.75, 0.4688, 0.5, 0.5312, 0.5, 0.5312, 0.75, 0.5, 0.75, 0.5, 0.5, 0.5625, 0.5, 0.5625, 0.75, 0.5312, 0.75, 0.5312, 0.5, 0.5938, 0.5, 0.5938, 0.75, 0.5625, 0.75, 0.5625, 0.5, 0.625, 0.5, 0.625, 0.75, 0.5938, 0.75, 0.5938, 0.5, 0.6562, 0.5, 0.6562, 0.75, 0.625, 0.75, 0.625, 0.5, 0.6875, 0.5, 0.6875, 0.75, 0.6562, 0.75, 0.6562, 0.5, 0.7188, 0.5, 0.7188, 0.75, 0.6875, 0.75, 0.6875, 0.5, 0.75, 0.5, 0.75, 0.75, 0.7188, 0.75, 0.7188, 0.5, 0.7812, 0.5, 0.7813, 0.75, 0.75, 0.75, 0.75, 0.5, 0.8125, 0.5, 0.8125, 0.75, 0.7813, 0.75, 0.7812, 0.5, 0.8438, 0.5, 0.8438, 0.75, 0.8125, 0.75, 0.8125, 0.5, 0.875, 0.5, 0.875, 0.75, 0.8438, 0.75, 0.8438, 0.5, 0.9062, 0.5, 0.9063, 0.75, 0.875, 0.75, 0.875, 0.5, 0.9375, 0.5, 0.9375, 0.75, 0.9063, 0.75, 0.9062, 0.5, 0.9688, 0.5, 0.9688, 0.75, 0.9375, 0.75, 0.9375, 0.5, 1.0, 0.5, 1.0, 0.75, 0.9688, 0.75, 0.9688, 0.5, 0.03125, 0.75, 0.03125, 0.8774, 0.0, 0.8774, 0.0, 0.75, 0.0625, 0.75, 0.0625, 0.8774, 0.03125, 0.8774, 0.03125, 0.75, 0.09375, 0.75, 0.09375, 0.8774, 0.0625, 0.8774, 0.0625, 0.75, 0.125, 0.75, 0.125, 0.8774, 0.09375, 0.8774, 0.09375, 0.75, 0.1562, 0.75, 0.1562, 0.8774, 0.125, 0.8774, 0.125, 0.75, 0.1875, 0.75, 0.1875, 0.8774, 0.1562, 0.8774, 0.1562, 0.75, 0.2188, 0.75, 0.2188, 0.8774, 0.1875, 0.8774, 0.1875, 0.75, 0.25, 0.75, 0.25, 0.8774, 0.2188, 0.8774, 0.2188, 0.75, 0.2812, 0.75, 0.2812, 0.8774, 0.25, 0.8774, 0.25, 0.75, 0.3125, 0.75, 0.3125, 0.8774, 0.2812, 0.8774, 0.2812, 0.75, 0.3438, 0.75, 0.3438, 0.8774, 0.3125, 0.8774, 0.3125, 0.75, 0.375, 0.75, 0.375, 0.8774, 0.3438, 0.8774, 0.3438, 0.75, 0.4062, 0.75, 0.4062, 0.8774, 0.375, 0.8774, 0.375, 0.75, 0.4375, 0.75, 0.4375, 0.8774, 0.4062, 0.8774, 0.4062, 0.75, 0.4688, 0.75, 0.4688, 0.8774, 0.4375, 0.8774, 0.4375, 0.75, 0.5, 0.75, 0.5, 0.8774, 0.4688, 0.8774, 0.4688, 0.75, 0.5312, 0.75, 0.5312, 0.8774, 0.5, 0.8774, 0.5, 0.75, 0.5625, 0.75, 0.5625, 0.8774, 0.5312, 0.8774, 0.5312, 0.75, 0.5938, 0.75, 0.5937, 0.8774, 0.5625, 0.8774, 0.5625, 0.75, 0.625, 0.75, 0.625, 0.8774, 0.5937, 0.8774, 0.5938, 0.75, 0.6562, 0.75, 0.6562, 0.8774, 0.625, 0.8774, 0.625, 0.75, 0.6875, 0.75, 0.6875, 0.8774, 0.6562, 0.8774, 0.6562, 0.75, 0.7188, 0.75, 0.7188, 0.8774, 0.6875, 0.8774, 0.6875, 0.75, 0.75, 0.75, 0.75, 0.8774, 0.7188, 0.8774, 0.7188, 0.75, 0.7813, 0.75, 0.7813, 0.8774, 0.75, 0.8774, 0.75, 0.75, 0.8125, 0.75, 0.8125, 0.8774, 0.7813, 0.8774, 0.7813, 0.75, 0.8438, 0.75, 0.8438, 0.8774, 0.8125, 0.8774, 0.8125, 0.75, 0.875, 0.75, 0.875, 0.8774, 0.8438, 0.8774, 0.8438, 0.75, 0.9063, 0.75, 0.9062, 0.8774, 0.875, 0.8774, 0.875, 0.75, 0.9375, 0.75, 0.9375, 0.8774, 0.9062, 0.8774, 0.9063, 0.75, 0.9688, 0.75, 0.9688, 0.8774, 0.9375, 0.8774, 0.9375, 0.75, 1.0, 0.75, 1.0, 0.8774, 0.9688, 0.8774, 0.9688, 0.75])
me_cylinder_010.use_remesh_fix_poles = True
me_cylinder_010.use_remesh_preserve_attributes = False
me_cylinder_010.update()
arm_armature = bpy.data.armatures.new('Armature')  # bones are not reproduced

# ---- objects
ob_base = bpy.data.objects.new('Base', me_cube)
ob_light = bpy.data.objects.new('Light', light_light)
ob_camera = bpy.data.objects.new('Camera', cam_camera)
ob_bolt_1 = bpy.data.objects.new('Bolt 1', me_cylinder)
ob_bolt_2 = bpy.data.objects.new('Bolt 2', me_cylinder_001)
ob_bolt_4 = bpy.data.objects.new('Bolt 4', me_cylinder_003)
ob_bolt_3 = bpy.data.objects.new('Bolt 3', me_cylinder_002)
ob_hinge_1 = bpy.data.objects.new('Hinge 1', me_cylinder_004)
ob_hinge_2 = bpy.data.objects.new('Hinge 2', me_cylinder_005)
ob_hinge_axis_1 = bpy.data.objects.new('Hinge Axis 1', me_cylinder_006)
ob_hinge_base_1 = bpy.data.objects.new('Hinge Base 1', me_cube_001)
ob_hinge_base_2 = bpy.data.objects.new('Hinge Base 2', me_cube_002)
ob_top_hinge_holder_base = bpy.data.objects.new('Top Hinge Holder Base', me_cube_003)
ob_top_hinge_holder_2 = bpy.data.objects.new('Top Hinge Holder 2', me_cube_005)
ob_top_hinge_holder = bpy.data.objects.new('Top Hinge Holder', me_cube_006)
ob_top_hinge_holder_3_001 = bpy.data.objects.new('Top Hinge Holder 3.001', me_cube_009)
ob_top_hinge_holder_3 = bpy.data.objects.new('Top Hinge Holder 3', me_cube_008)
ob_top_hinge_holder_base_2 = bpy.data.objects.new('Top Hinge Holder Base 2', me_cube_007)
ob_right_arm = bpy.data.objects.new('Right Arm', me_cube_010)
ob_left_arm_001 = bpy.data.objects.new('Left Arm.001', me_cube_011)
ob_arm_middle = bpy.data.objects.new('Arm Middle', me_cube_012)
ob_handle_holder = bpy.data.objects.new('Handle Holder', me_cube_013)
ob_cylinder = bpy.data.objects.new('Cylinder', me_cylinder_010)
ob_armature = bpy.data.objects.new('Armature', arm_armature)

# ---- transforms, parenting, visibility, modifiers, constraints
ob_base.location = (-0.05011, 0.328, 0.128)
ob_base.scale = (0.8452, 1.957, 0.1231)
ob_base.lock_rotations_4d = False
ob_base.empty_display_type = 'ARROWS'
ob_base.lineart.crease_threshold = 0.0
ob_light.location = (1.536, 0.7193, 2.425)
ob_light.rotation_euler = (0.6503, 0.05522, 1.866)
ob_light.scale = (0.3891, 0.3891, 0.3891)
ob_light.lock_rotations_4d = False
ob_light.empty_display_type = 'ARROWS'
ob_light.color = (0.0, 0.0, 0.0, 0.0)
ob_light.lineart.crease_threshold = 0.0
ob_camera.location = (7.359, -6.926, 4.958)
ob_camera.rotation_euler = (1.109, 0.0, 0.8149)
ob_camera.lock_rotations_4d = False
ob_camera.empty_display_type = 'ARROWS'
ob_camera.color = (0.0, 0.0, 0.0, 0.0)
ob_camera.display_type = 'WIRE'
ob_camera.lineart.crease_threshold = 0.0
ob_bolt_1.location = (0.5642, -1.441, 0.3494)
ob_bolt_1.scale = (0.1161, 0.1161, 0.1161)
ob_bolt_2.location = (-0.6496, -1.441, 0.3494)
ob_bolt_2.scale = (0.1161, 0.1161, 0.1161)
ob_bolt_4.location = (0.5642, 2.074, 0.3494)
ob_bolt_4.scale = (0.1161, 0.1161, 0.1161)
ob_bolt_3.location = (-0.6496, 2.074, 0.3494)
ob_bolt_3.scale = (0.1161, 0.1161, 0.1161)
ob_hinge_1.location = (-0.09852, 1.452, 0.3024)
ob_hinge_1.rotation_euler = (1.571, 0.1965, 1.571)
ob_hinge_1.scale = (0.3891, 0.3891, 0.3891)
ob_hinge_2.location = (0.6579, 1.452, 0.3024)
ob_hinge_2.rotation_euler = (1.571, 0.1965, 1.571)
ob_hinge_2.scale = (0.3891, 0.3891, 0.3891)
ob_hinge_axis_1.parent = ob_armature
ob_hinge_axis_1.matrix_parent_inverse = Matrix(((1.0, 0.0, -0.0, 0.5293), (0.0, -4.371e-08, 1.0, -0.5077), (0.0, -1.0, -4.371e-08, 1.454), (-0.0, 0.0, -0.0, 1.0)))
ob_hinge_axis_1.location = (-0.0645, 1.453, 0.5084)
ob_hinge_axis_1.rotation_euler = (-0.0, 1.571, 0.0)
ob_hinge_axis_1.scale = (0.04533, 0.04533, 0.4649)
_vg = ob_hinge_axis_1.vertex_groups.new(name='Bone')
_vg.add([0, 1, 2, 3, 4, 5, 6, 7, 8, 9, 10, 11, 12, 13, 14, 15, 16, 17, 18, 19, 20, 21, 22, 23, 24, 25, 26, 27, 28, 29, 30, 31, 32, 33, 34, 35, 36, 37, 38, 39, 40, 41, 42, 43, 44, 45, 46, 47, 48, 49, 50, 51, 52, 53, 54, 55, 56, 57, 58, 59, 60, 61, 62, 63], 1.0, 'REPLACE')
_m = ob_hinge_axis_1.modifiers.new('Armature', 'ARMATURE')
_m.object = ob_armature
ob_hinge_base_1.location = (0.3022, 1.445, 0.2765)
ob_hinge_base_1.scale = (0.1674, 0.3874, 0.02437)
ob_hinge_base_1.lock_rotations_4d = False
ob_hinge_base_1.empty_display_type = 'ARROWS'
ob_hinge_base_1.lineart.crease_threshold = 0.0
ob_hinge_base_2.location = (-0.4413, 1.445, 0.2765)
ob_hinge_base_2.scale = (0.1674, 0.3874, 0.02437)
ob_hinge_base_2.lock_rotations_4d = False
ob_hinge_base_2.empty_display_type = 'ARROWS'
ob_hinge_base_2.lineart.crease_threshold = 0.0
ob_top_hinge_holder_base.location = (-0.3633, -0.8588, 0.2765)
ob_top_hinge_holder_base.scale = (0.1674, 0.3874, 0.02437)
ob_top_hinge_holder_base.lock_rotations_4d = False
ob_top_hinge_holder_base.empty_display_type = 'ARROWS'
ob_top_hinge_holder_base.lineart.crease_threshold = 0.0
ob_top_hinge_holder_2.location = (-0.289, -0.8555, 0.3837)
ob_top_hinge_holder_2.scale = (0.08578, 0.3498, 0.08578)
ob_top_hinge_holder.location = (-0.346, -0.8555, 0.3837)
ob_top_hinge_holder.rotation_euler = (0.0, -0.0, 6286.0)
ob_top_hinge_holder.scale = (0.08578, 0.3498, 0.08578)
ob_top_hinge_holder_3_001.location = (0.2166, -0.8555, 0.3837)
ob_top_hinge_holder_3_001.scale = (0.08578, 0.3498, 0.08578)
ob_top_hinge_holder_3.location = (0.1596, -0.8555, 0.3837)
ob_top_hinge_holder_3.rotation_euler = (0.0, -0.0, 6286.0)
ob_top_hinge_holder_3.scale = (0.08578, 0.3498, 0.08578)
ob_top_hinge_holder_base_2.location = (0.1423, -0.8588, 0.2765)
ob_top_hinge_holder_base_2.scale = (0.1674, 0.3874, 0.02437)
ob_top_hinge_holder_base_2.lock_rotations_4d = False
ob_top_hinge_holder_base_2.empty_display_type = 'ARROWS'
ob_top_hinge_holder_base_2.lineart.crease_threshold = 0.0
ob_right_arm.parent = ob_armature
ob_right_arm.matrix_parent_inverse = Matrix(((1.0, 0.0, -0.0, 0.5293), (0.0, -4.371e-08, 1.0, -0.5077), (0.0, -1.0, -4.371e-08, 1.454), (-0.0, 0.0, -0.0, 1.0)))
ob_right_arm.location = (-0.5293, 1.454, 0.5077)
ob_right_arm.scale = (0.3891, 0.3891, 0.456)
_vg = ob_right_arm.vertex_groups.new(name='Bone')
_vg.add([0, 1, 2, 3, 4, 5, 6, 7], 1.0, 'REPLACE')
_m = ob_right_arm.modifiers.new('Armature', 'ARMATURE')
_m.object = ob_armature
ob_left_arm_001.parent = ob_armature
ob_left_arm_001.matrix_parent_inverse = Matrix(((1.0, 0.0, -0.0, 0.5293), (0.0, -4.371e-08, 1.0, -0.5077), (0.0, -1.0, -4.371e-08, 1.454), (-0.0, 0.0, -0.0, 1.0)))
ob_left_arm_001.location = (-0.5293, 1.454, 0.5077)
ob_left_arm_001.scale = (0.3891, 0.3891, 0.456)
_vg = ob_left_arm_001.vertex_groups.new(name='Bone')
_vg.add([0, 1, 2, 3, 4, 5, 6, 7], 1.0, 'REPLACE')
_m = ob_left_arm_001.modifiers.new('Armature', 'ARMATURE')
_m.object = ob_armature
ob_arm_middle.parent = ob_armature
ob_arm_middle.matrix_parent_inverse = Matrix(((1.0, 0.0, -0.0, 0.5293), (0.0, -4.371e-08, 1.0, -0.5077), (0.0, -1.0, -4.371e-08, 1.454), (-0.0, 0.0, -0.0, 1.0)))
ob_arm_middle.location = (-0.136, -1.671, 0.1971)
ob_arm_middle.rotation_euler = (0.02529, -0.0001316, 1.567)
ob_arm_middle.scale = (0.3891, 0.1035, 0.456)
_vg = ob_arm_middle.vertex_groups.new(name='Bone')
_vg.add([0, 1, 2, 3, 4, 5, 6, 7], 1.0, 'REPLACE')
_m = ob_arm_middle.modifiers.new('Armature', 'ARMATURE')
_m.object = ob_armature
ob_handle_holder.parent = ob_armature
ob_handle_holder.matrix_parent_inverse = Matrix(((1.0, 0.0, -0.0, 0.5293), (0.0, -4.371e-08, 1.0, -0.5077), (0.0, -1.0, -4.371e-08, 1.454), (-0.0, 0.0, -0.0, 1.0)))
ob_handle_holder.location = (-0.136, -1.732, 0.187)
ob_handle_holder.rotation_euler = (0.02529, -0.0001316, 1.567)
ob_handle_holder.scale = (0.3891, 0.1035, 0.456)
_vg = ob_handle_holder.vertex_groups.new(name='Bone')
_vg.add([0, 1, 2, 3, 4, 5, 6, 7], 1.0, 'REPLACE')
_m = ob_handle_holder.modifiers.new('Armature', 'ARMATURE')
_m.object = ob_armature
ob_cylinder.parent = ob_armature
ob_cylinder.matrix_parent_inverse = Matrix(((1.0, 0.0, -0.0, 0.5293), (0.0, -4.371e-08, 1.0, -0.5077), (0.0, -1.0, -4.371e-08, 1.454), (-0.0, 0.0, -0.0, 1.0)))
ob_cylinder.location = (-0.06799, -1.675, 0.5145)
ob_cylinder.rotation_euler = (1.571, -0.0, 0.0)
ob_cylinder.scale = (0.1108, 0.1108, 0.1108)
_vg = ob_cylinder.vertex_groups.new(name='Bone')
_vg.add([0, 1, 2, 3, 4, 5, 6, 7, 8, 9, 10, 11, 12, 13, 14, 15, 16, 17, 18, 19, 20, 21, 22, 23, 24, 25, 26, 27, 28, 29, 30, 31, 32, 33, 34, 35, 36, 37, 38, 39, 40, 41, 42, 43, 44, 45, 46, 47, 48, 49, 50, 51, 52, 53, 54, 55, 56, 57, 58, 59, 60, 61, 62, 63, 64, 65, 66, 67, 68, 69, 70, 71, 72, 73, 74, 75, 76, 77, 78, 79, 80, 81, 82, 83, 84, 85, 86, 87, 88, 89, 90, 91, 92, 93, 94, 95, 96, 97, 98, 99, 100, 101, 102, 103, 104, 105, 106, 107, 108, 109, 110, 111, 112, 113, 114, 115, 116, 117, 118, 119, 120, 121, 122, 123, 124, 125, 126, 127], 1.0, 'REPLACE')
_m = ob_cylinder.modifiers.new('Armature', 'ARMATURE')
_m.object = ob_armature
ob_armature.location = (-0.5293, 1.454, 0.5077)
ob_armature.rotation_euler = (1.571, -0.0, 0.0)

# ---- collection membership
col_collection.objects.link(ob_base)
col_collection.objects.link(ob_light)
col_collection.objects.link(ob_camera)
col_collection.objects.link(ob_bolt_1)
col_collection.objects.link(ob_bolt_2)
col_collection.objects.link(ob_bolt_4)
col_collection.objects.link(ob_bolt_3)
col_collection.objects.link(ob_hinge_1)
col_collection.objects.link(ob_hinge_2)
col_collection.objects.link(ob_hinge_axis_1)
col_collection.objects.link(ob_hinge_base_1)
col_collection.objects.link(ob_hinge_base_2)
col_collection.objects.link(ob_top_hinge_holder_base)
col_collection.objects.link(ob_top_hinge_holder_2)
col_collection.objects.link(ob_top_hinge_holder)
col_collection.objects.link(ob_top_hinge_holder_3_001)
col_collection.objects.link(ob_top_hinge_holder_3)
col_collection.objects.link(ob_top_hinge_holder_base_2)
col_collection.objects.link(ob_right_arm)
col_collection.objects.link(ob_left_arm_001)
col_collection.objects.link(ob_arm_middle)
col_collection.objects.link(ob_handle_holder)
col_collection.objects.link(ob_cylinder)
col_collection.objects.link(ob_armature)

# ---- scene / render settings (as saved in the file)
scene.camera = ob_camera
scene.frame_start = 1; scene.frame_end = 250; scene.frame_set(1)
scene.render.engine = 'BLENDER_EEVEE_NEXT'
scene.cycles.use_denoising = False
scene.cycles.samples = 128
scene.cycles.sampling_pattern = 'TABULATED_SOBOL'
scene.cycles.use_adaptive_sampling = False
scene.cycles.use_light_tree = False
scene.view_settings.view_transform = 'Filmic'
bpy.context.view_layer.update()
